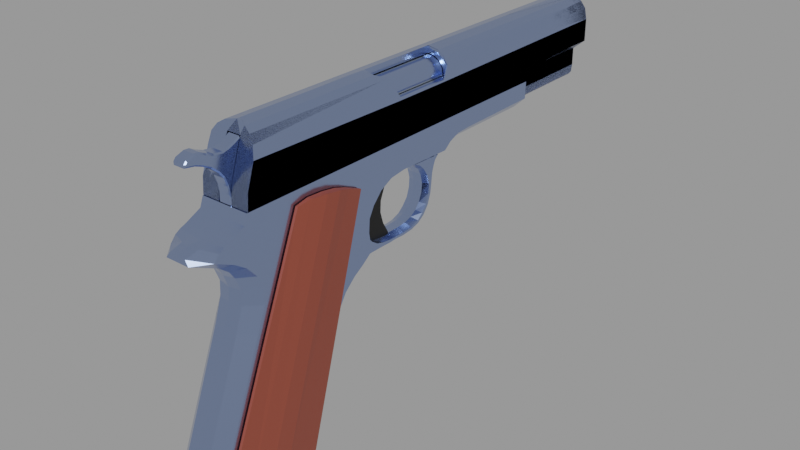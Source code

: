# Source: colt_1911.blend  (saved by Blender 3.1.7; exported with 4.5.12 LTS)
import bpy
from mathutils import Matrix  # noqa: F401  (used for matrix-valued properties, if any)

bpy.ops.wm.read_factory_settings(use_empty=True)
scene = bpy.context.scene
scene.name = 'Scene.001'

# ---- materials (node trees are filled in below, after node groups)
mat_material = bpy.data.materials.new('Material')
mat_material.alpha_threshold = 0.0
mat_material.line_color = (0.0, 0.0, 0.0, 1.0)
mat_material_001 = bpy.data.materials.new('Material.001')
mat_material_002 = bpy.data.materials.new('Material.002')
mat_material_003 = bpy.data.materials.new('Material.003')
mat_material_003.alpha_threshold = 0.0
mat_material_003.line_color = (0.0, 0.0, 0.0, 1.0)

# ---- node groups
ng_auto_smooth = bpy.data.node_groups.new('Auto Smooth', 'GeometryNodeTree')
_s = ng_auto_smooth.interface.new_socket(name='Geometry', in_out='OUTPUT', socket_type='NodeSocketGeometry')
_s = ng_auto_smooth.interface.new_socket(name='Geometry', in_out='INPUT', socket_type='NodeSocketGeometry')
_s = ng_auto_smooth.interface.new_socket(name='Angle', in_out='INPUT', socket_type='NodeSocketFloat')
_s.subtype = 'ANGLE'
_s.min_value = 0.0
_s.max_value = 3.142
ng_auto_smooth.is_modifier = True
_N = ng_auto_smooth.nodes; _L = ng_auto_smooth.links
n0 = _N.new('NodeGroupOutput'); n0.name = 'Group Output'; n0.location = (480, -100)
n1 = _N.new('NodeGroupInput'); n1.name = 'Group Input'; n1.location = (-420, -300)
n2 = _N.new('NodeGroupInput'); n2.name = 'Group Input.001'; n2.location = (-60, -100)
n3 = _N.new('GeometryNodeSetShadeSmooth'); n3.name = 'Set Shade Smooth'; n3.location = (120, -100)
n3.domain = 'EDGE'
n4 = _N.new('GeometryNodeSetShadeSmooth'); n4.name = 'Set Shade Smooth.001'; n4.location = (300, -100)
n5 = _N.new('GeometryNodeInputMeshEdgeAngle'); n5.name = 'Edge Angle'; n5.location = (-420, -220)
n6 = _N.new('GeometryNodeInputEdgeSmooth'); n6.name = 'Is Edge Smooth'; n6.location = (-60, -160)
n7 = _N.new('GeometryNodeInputShadeSmooth'); n7.name = 'Is Face Smooth'; n7.location = (-240, -340)
n8 = _N.new('FunctionNodeBooleanMath'); n8.name = 'Boolean Math'; n8.location = (-60, -220)
n9 = _N.new('FunctionNodeCompare'); n9.name = 'Compare'; n9.location = (-240, -180)
n9.operation = 'LESS_EQUAL'
_L.new(n5.outputs[0], n9.inputs[0])
_L.new(n4.outputs[0], n0.inputs[0])
_L.new(n1.outputs[1], n9.inputs[1])
_L.new(n9.outputs[0], n8.inputs[0])
_L.new(n7.outputs[0], n8.inputs[1])
_L.new(n2.outputs[0], n3.inputs[0])
_L.new(n6.outputs[0], n3.inputs[1])
_L.new(n3.outputs[0], n4.inputs[0])
_L.new(n8.outputs[0], n3.inputs[2])
n0.is_active_output = True

# ---- material node trees
mat_material.use_nodes = True; mat_material.node_tree.nodes.clear()
_N = mat_material.node_tree.nodes; _L = mat_material.node_tree.links
n0 = _N.new('ShaderNodeOutputMaterial'); n0.name = 'Material Output'; n0.location = (300, 300)
n1 = _N.new('ShaderNodeBsdfPrincipled'); n1.name = 'Principled BSDF'; n1.location = (10, 300)
n1.distribution = 'GGX'
n1.subsurface_method = 'RANDOM_WALK_SKIN'
n1.inputs[0].default_value = (0.3611, 0.4683, 0.7613, 1.0)
n1.inputs[1].default_value = 1.0
n1.inputs[2].default_value = 0.2
n1.inputs[3].default_value = 1.45
n1.inputs[27].default_value = (0.0, 0.0, 0.0, 1.0)
n1.inputs[28].default_value = 1.0
_L.new(n1.outputs[0], n0.inputs[0])
n0.is_active_output = True
mat_material_001.use_nodes = True; mat_material_001.node_tree.nodes.clear()
_N = mat_material_001.node_tree.nodes; _L = mat_material_001.node_tree.links
n0 = _N.new('ShaderNodeBsdfPrincipled'); n0.name = 'Principled BSDF'; n0.location = (10, 300)
n0.distribution = 'GGX'
n0.subsurface_method = 'RANDOM_WALK_SKIN'
n0.inputs[0].default_value = (0.2462, 0.04989, 0.02892, 1.0)
n0.inputs[3].default_value = 1.45
n0.inputs[27].default_value = (0.0, 0.0, 0.0, 1.0)
n0.inputs[28].default_value = 1.0
n1 = _N.new('ShaderNodeOutputMaterial'); n1.name = 'Material Output'; n1.location = (300, 300)
_L.new(n0.outputs[0], n1.inputs[0])
n1.is_active_output = True
mat_material_002.use_nodes = True; mat_material_002.node_tree.nodes.clear()
_N = mat_material_002.node_tree.nodes; _L = mat_material_002.node_tree.links
n0 = _N.new('ShaderNodeBsdfPrincipled'); n0.name = 'Principled BSDF'; n0.location = (10, 300)
n0.distribution = 'GGX'
n0.subsurface_method = 'RANDOM_WALK_SKIN'
n0.inputs[0].default_value = (0.0, 0.0, 0.0, 1.0)
n0.inputs[2].default_value = 0.3
n0.inputs[3].default_value = 1.45
n0.inputs[27].default_value = (0.0, 0.0, 0.0, 1.0)
n0.inputs[28].default_value = 1.0
n1 = _N.new('ShaderNodeOutputMaterial'); n1.name = 'Material Output'; n1.location = (300, 300)
_L.new(n0.outputs[0], n1.inputs[0])
n1.is_active_output = True
mat_material_003.use_nodes = True; mat_material_003.node_tree.nodes.clear()
_N = mat_material_003.node_tree.nodes; _L = mat_material_003.node_tree.links
n0 = _N.new('ShaderNodeOutputMaterial'); n0.name = 'Material Output'; n0.location = (300, 300)
n1 = _N.new('ShaderNodeBsdfPrincipled'); n1.name = 'Principled BSDF'; n1.location = (10, 300)
n1.distribution = 'GGX'
n1.subsurface_method = 'RANDOM_WALK_SKIN'
n1.inputs[0].default_value = (0.7385, 0.7613, 0.7162, 1.0)
n1.inputs[1].default_value = 1.0
n1.inputs[2].default_value = 0.2
n1.inputs[3].default_value = 1.45
n1.inputs[27].default_value = (0.0, 0.0, 0.0, 1.0)
n1.inputs[28].default_value = 1.0
_L.new(n1.outputs[0], n0.inputs[0])
n0.is_active_output = True

# ---- meshes
me_cube_005 = bpy.data.meshes.new('Cube.005')
me_cube_005.from_pydata([(0.2169, -0.1993, 0.6016), (0.2169, -0.1284, 0.6583), (0.2169, -0.0327, 0.6973), (0.2169, 0.1043, 0.7073), (0.2169, -2.331, 0.856), (0.2169, 0.9209, 0.7186), (0.2169, 0.9245, 0.8746), (0.2169, -0.7062, 0.6133), (0.2169, -0.8598, 0.5932), (0.2169, -0.9815, 0.5317), (0.2169, -1.067, 0.439), (0.2169, -1.117, 0.3464), (0.2169, -1.125, 0.2264), (0.2169, -1.107, 0.1241), (0.2169, -1.124, 0.04367), (0.2169, -1.205, -0.01705), (0.2169, -1.298, -0.07471), (0.2169, -1.4, -0.1681), (0.2169, -1.483, -0.2998), (0.2169, -1.838, -1.461), (0.2169, -2.787, -1.337), (0.2169, -2.672, -1.278), (0.2169, -2.227, 0.1051), (0.2169, -2.231, 0.2396), (0.2169, -2.276, 0.3569), (0.2169, -2.365, 0.4569), (0.2169, -2.465, 0.5259), (0.2169, -2.639, 0.6086), (0.0, -2.575, 0.6894), (0.2169, -2.434, 0.7397), (0.2169, -2.362, 0.7742), (0.2169, -2.127, 0.1051), (0.2169, -2.141, 0.2534), (0.2169, -2.196, 0.3844), (0.2169, -2.303, 0.5155), (0.2169, -2.417, 0.5948), (0.2169, -2.481, 0.6197), (0.2169, -2.399, 0.6776), (0.2169, -2.31, 0.719), (0.2169, -2.217, 0.788), (0.2169, 0.8392, 0.819), (0.2169, 0.8323, 0.7638), (0.2169, 0.1081, 0.7673), (0.2169, -0.04715, 0.7638), (0.2169, -0.161, 0.7155), (0.2169, -0.2162, 0.6603), (0.2169, -0.7128, 0.6776), (0.2169, -0.8784, 0.6603), (0.2169, -1.016, 0.5914), (0.2169, -1.123, 0.4844), (0.2169, -1.185, 0.3775), (0.2169, -1.196, 0.2327), (0.2169, -1.185, 0.1326), (0.2169, -1.207, 0.08903), (0.2169, -1.258, 0.06022), (0.2169, -1.347, 0.01883), (0.2169, -1.472, -0.09451), (0.2169, -1.555, -0.2668), (0.2169, -1.892, -1.395), (0.2169, -2.491, 0.6666), (0.0, -0.1115, 0.5238), (0.0, -0.04078, 0.5582), (0.0, 0.04504, 0.5762), (0.0, 0.1129, 0.5802), (0.0, 0.9133, 0.5862), (0.0, -0.6897, 0.5424), (0.0, -0.8427, 0.5341), (0.0, -0.9542, 0.4792), (0.0, -1.007, 0.406), (0.0, -1.039, 0.3312), (0.0, -1.047, 0.2314), (0.0, -1.019, 0.1282), (0.0, -1.041, 0.03011), (0.0, -1.121, -0.07672), (0.0, -1.249, -0.1545), (0.0, -1.308, -0.2477), (0.0, -1.355, -0.3641), (0.0, -1.679, -1.414), (-6.412e-18, -2.874, -1.307), (0.0, -2.415, -0.08658), (0.0, -2.36, 0.1132), (0.0, -2.354, 0.231), (0.0, -2.392, 0.3374), (0.0, -2.432, 0.4035), (0.0, -2.512, 0.4638), (0.0, -2.763, 0.6426), (0.0, -2.678, 0.6785), (0.2169, -2.307, -0.09911), (0.2169, -2.214, -0.1164), (0.0, -2.331, 0.856), (0.0, 0.9209, 0.7186), (0.0, 0.9245, 0.8746), (0.0, -1.838, -1.461), (0.0, -2.787, -1.337), (0.0, -2.434, 0.7397), (0.0, -2.362, 0.7742), (0.1084, -0.1339, 0.5441), (0.1084, 0.9206, 0.6171), (0.1084, 0.1107, 0.6126), (0.1084, 0.0318, 0.6057), (0.1084, -0.05759, 0.5813), (0.1084, -1.367, -0.3492), (0.1084, -1.696, -1.455), (0.1084, -1.314, -0.2251), (0.1084, -1.247, -0.1319), (0.103, -1.118, -0.05747), (0.1055, -1.081, 0.02906), (0.1084, -1.038, 0.1282), (0.1084, -1.063, 0.2322), (0.1084, -1.051, 0.3312), (0.1084, -1.021, 0.4093), (0.1084, -0.9596, 0.4866), (0.1084, -0.8478, 0.5464), (0.1084, -0.6903, 0.5579), (0.1084, -2.875, -1.307), (-2.523e-18, -2.766, 0.5979), (0.1084, -2.766, 0.5979), (0.1084, -2.514, 0.4815), (0.1084, -2.43, 0.4162), (0.1084, -2.38, 0.3471), (0.1084, -2.336, 0.2353), (0.1084, -2.342, 0.1091), (0.1084, -2.409, -0.09285), (0.2169, -0.4945, 0.6084), (0.2169, -0.5054, 0.6704), (0.0, -0.4482, 0.5346), (0.1084, -0.458, 0.5521), (0.2169, 0.09843, 0.8699), (0.2169, 0.06396, 0.8111), (0.0, 0.1498, 0.8702), (0.2169, -0.05999, 0.869), (0.2169, -0.08473, 0.8096), (0.0, -0.01406, 0.8692), (0.2169, -0.1978, 0.8682), (0.2169, -0.214, 0.8083), (0.0, -0.138, 0.8685), (0.2169, -0.3331, 0.8674), (0.2169, -0.3411, 0.807), (0.0, -0.2255, 0.868), (0.2169, -0.5898, 0.8659), (0.2169, -0.582, 0.8046), (0.0, -0.5042, 0.8664), (0.2169, -0.8521, 0.8644), (0.2169, -0.8282, 0.8021), (0.0, -0.7341, 0.8651), (0.2169, -1.137, 0.8628), (0.2169, -1.095, 0.7994), (0.0, -0.9319, 0.864), (0.2169, -1.429, 0.8611), (0.2169, -1.37, 0.7966), (0.0, -1.122, 0.8629), (0.2169, -2.02, 0.8578), (0.2169, -1.924, 0.7909), (0.0, -1.948, 0.8582), (0.2169, -1.725, 0.8595), (0.2169, -1.647, 0.7937), (0.0, -1.535, 0.8605), (0.2169, -1.577, 0.8603), (0.2169, -1.508, 0.7952), (0.0, -1.328, 0.8617), (0.2169, -2.176, 0.8569), (0.2169, -2.07, 0.7894), (0.0, -2.14, 0.8571), (0.2169, -2.498, 0.7086), (0.0, -2.5, 0.709), (0.2169, -2.593, 0.6629), (0.2169, -2.546, 0.6906), (0.1084, -2.331, 0.856), (0.1251, -2.362, 0.7742), (0.1171, -2.434, 0.7397), (0.1098, -2.499, 0.7088), (0.09983, -2.561, 0.69), (0.08375, -2.646, 0.6724), (0.07791, -2.763, 0.6426)], [(71, 72), (72, 73)], [(19, 58, 21, 20), (41, 5, 6, 40), (127, 128, 40, 6), (56, 31, 88, 57), (20, 21, 88, 87), (22, 31, 32, 23), (23, 32, 33, 24), (24, 33, 34, 25), (25, 34, 35, 26), (26, 35, 36, 27), (29, 37, 38, 30), (30, 38, 39, 4), (42, 3, 5, 41), (43, 2, 3, 42), (44, 1, 2, 43), (45, 0, 1, 44), (47, 8, 7, 46), (9, 8, 47, 48), (10, 9, 48, 49), (124, 123, 0, 45), (11, 10, 49, 50), (12, 11, 50, 51), (13, 12, 51, 52), (14, 13, 52, 53), (15, 14, 53, 54), (16, 15, 54, 55), (17, 16, 55, 56), (18, 17, 56, 57), (19, 18, 57, 58), (97, 5, 3, 98), (98, 99, 62, 63), (99, 100, 61, 62), (96, 100, 1, 0), (102, 77, 76, 101), (101, 76, 75, 103), (103, 75, 74, 104), (104, 74, 73, 105), (107, 71, 70, 108), (108, 70, 69, 109), (109, 69, 68, 110), (110, 68, 67, 111), (111, 67, 66, 112), (112, 66, 65, 113), (126, 125, 60, 96), (116, 27, 173), (117, 84, 83, 118), (118, 83, 82, 119), (119, 82, 81, 120), (120, 81, 80, 121), (121, 80, 79, 122), (87, 88, 31, 22), (57, 88, 21, 58), (114, 20, 87, 122), (168, 167, 89, 95), (127, 6, 91, 129), (6, 5, 90, 91), (19, 20, 93, 92), (169, 168, 95, 94), (123, 126, 96, 0), (8, 112, 113, 7), (9, 111, 112, 8), (10, 110, 111, 9), (11, 109, 110, 10), (12, 108, 109, 11), (13, 107, 108, 12), (14, 106, 107, 13), (15, 105, 106, 14), (16, 104, 105, 15), (17, 103, 104, 16), (18, 101, 103, 17), (19, 102, 101, 18), (60, 61, 100, 96), (2, 1, 100, 99), (3, 2, 99, 98), (64, 97, 98, 63), (64, 90, 5, 97), (102, 19, 92, 77), (78, 114, 122, 79), (22, 121, 122, 87), (23, 120, 121, 22), (24, 119, 120, 23), (25, 118, 119, 24), (26, 117, 118, 25), (27, 116, 117, 26), (78, 93, 20, 114), (7, 113, 126, 123), (113, 65, 125, 126), (46, 7, 123, 124), (55, 32, 31, 56), (54, 33, 32, 55), (35, 37, 59, 36), (38, 37, 35, 34), (39, 38, 34, 33), (39, 33, 54, 53), (130, 127, 129, 132), (130, 131, 128, 127), (133, 134, 131, 130), (133, 130, 132, 135), (136, 133, 135, 138), (136, 137, 134, 133), (139, 140, 137, 136), (139, 136, 138, 141), (142, 139, 141, 144), (142, 143, 140, 139), (145, 146, 143, 142), (145, 142, 144, 147), (148, 145, 147, 150), (148, 149, 146, 145), (157, 158, 149, 148), (157, 148, 150, 159), (40, 128, 42, 41), (128, 131, 43, 42), (131, 134, 44, 43), (134, 137, 45, 44), (137, 140, 124, 45), (140, 143, 46, 124), (143, 146, 47, 46), (146, 149, 48, 47), (4, 160, 162, 89, 167), (160, 151, 153, 162), (160, 161, 152, 151), (151, 154, 156, 153), (151, 152, 155, 154), (155, 152, 51, 50), (158, 155, 50, 49), (154, 157, 159, 156), (154, 155, 158, 157), (149, 158, 49, 48), (4, 39, 161, 160), (161, 39, 53, 52), (152, 161, 52, 51), (37, 29, 163, 59), (27, 36, 59, 165), (59, 163, 166, 165), (169, 170, 163, 29), (171, 166, 163, 170), (172, 165, 166, 171), (172, 173, 27, 165), (86, 85, 173, 172), (86, 172, 171, 28), (28, 171, 170, 164), (94, 164, 170, 169), (29, 30, 168, 169), (30, 4, 167, 168), (115, 116, 173, 85), (116, 115, 84, 117)])
_uv = me_cube_005.uv_layers.new(name='UVMap')
_uv.uv.foreach_set('vector', [0.0, 0.0, 0.0, 0.0, 0.0, 0.0, 0.0, 0.0, 0.0, 0.0, 0.0, 0.0, 0.0, 0.0, 0.0, 0.0, 0.0, 0.0, 0.0, 0.0, 0.0, 0.0, 0.0, 0.0, 0.0, 0.0, 0.0, 0.0, 0.0, 0.0, 0.0, 0.0, 0.0, 0.0, 0.0, 0.0, 0.0, 0.0, 0.0, 0.0, 0.0, 0.0, 0.0, 0.0, 0.0, 0.0, 0.0, 0.0, 0.0, 0.0, 0.0, 0.0, 0.0, 0.0, 0.0, 0.0, 0.0, 0.0, 0.0, 0.0, 0.0, 0.0, 0.0, 0.0, 0.0, 0.0, 0.0, 0.0, 0.0, 0.0, 0.0, 0.0, 0.0, 0.0, 0.0, 0.0, 0.0, 0.0, 0.0, 0.0, 0.0, 0.0, 0.0, 0.0, 0.0, 0.0, 0.0, 0.0, 0.0, 0.0, 0.0, 0.0, 0.0, 0.0, 0.0, 0.0, 0.0, 0.0, 0.0, 0.0, 0.0, 0.0, 0.0, 0.0, 0.0, 0.0, 0.0, 0.0, 0.0, 0.0, 0.0, 0.0, 0.0, 0.0, 0.0, 0.0, 0.0, 0.0, 0.0, 0.0, 0.0, 0.0, 0.0, 0.0, 0.0, 0.0, 0.0, 0.0, 0.0, 0.0, 0.0, 0.0, 0.0, 0.0, 0.0, 0.0, 0.0, 0.0, 0.0, 0.0, 0.0, 0.0, 0.0, 0.0, 0.0, 0.0, 0.0, 0.0, 0.0, 0.0, 0.0, 0.0, 0.0, 0.0, 0.0, 0.0, 0.0, 0.0, 0.0, 0.0, 0.0, 0.0, 0.0, 0.0, 0.0, 0.0, 0.0, 0.0, 0.0, 0.0, 0.0, 0.0, 0.0, 0.0, 0.0, 0.0, 0.0, 0.0, 0.0, 0.0, 0.0, 0.0, 0.0, 0.0, 0.0, 0.0, 0.0, 0.0, 0.0, 0.0, 0.0, 0.0, 0.0, 0.0, 0.0, 0.0, 0.0, 0.0, 0.0, 0.0, 0.0, 0.0, 0.0, 0.0, 0.0, 0.0, 0.0, 0.0, 0.0, 0.0, 0.0, 0.0, 0.0, 0.0, 0.0, 0.0, 0.0, 0.0, 0.0, 0.0, 0.0, 0.0, 0.0, 0.0, 0.0, 0.0, 0.0, 0.0, 0.0, 0.0, 0.0, 0.0, 0.0, 0.0, 0.0, 0.0, 0.0, 0.0, 0.0, 0.0, 0.0, 0.0, 0.0, 0.0, 0.0, 0.0, 0.0, 0.0, 0.0, 0.0, 0.0, 0.0, 0.0, 0.0, 0.0, 0.0, 0.0, 0.0, 0.0, 0.0, 0.0, 0.0, 0.0, 0.0, 0.0, 0.0, 0.0, 0.0, 0.0, 0.0, 0.0, 0.0, 0.0, 0.0, 0.0, 0.0, 0.0, 0.0, 0.0, 0.0, 0.0, 0.0, 0.0, 0.0, 0.0, 0.0, 0.0, 0.0, 0.0, 0.0, 0.0, 0.0, 0.0, 0.0, 0.0, 0.0, 0.0, 0.0, 0.0, 0.0, 0.0, 0.0, 0.0, 0.0, 0.0, 0.0, 0.0, 0.0, 0.0, 0.0, 0.0, 0.0, 0.0, 0.0, 0.0, 0.0, 0.0, 0.0, 0.0, 0.0, 0.0, 0.0, 0.0, 0.0, 0.0, 0.0, 0.0, 0.0, 0.0, 0.0, 0.0, 0.0, 0.0, 0.0, 0.0, 0.0, 0.0, 0.0, 0.0, 0.0, 0.0, 0.0, 0.0, 0.0, 0.0, 0.0, 0.0, 0.0, 0.0, 0.0, 0.0, 0.0, 0.0, 0.0, 0.0, 0.0, 0.0, 0.0, 0.0, 0.0, 0.0, 0.0, 0.0, 0.0, 0.0, 0.0, 0.0, 0.0, 0.0, 0.0, 0.0, 0.0, 0.0, 0.0, 0.0, 0.0, 0.0, 0.0, 0.0, 0.0, 0.0, 0.0, 0.0, 0.0, 0.0, 0.0, 0.0, 0.0, 0.0, 0.0, 0.0, 0.0, 0.0, 0.0, 0.0, 0.0, 0.0, 0.0, 0.0, 0.0, 0.0, 0.0, 0.0, 0.0, 0.0, 0.0, 0.0, 0.0, 0.0, 0.0, 0.0, 0.0, 0.0, 0.0, 0.0, 0.0, 0.0, 0.0, 0.0, 0.0, 0.0, 0.0, 0.0, 0.0, 0.0, 0.0, 0.0, 0.0, 0.0, 0.0, 0.0, 0.0, 0.0, 0.0, 0.0, 0.0, 0.0, 0.0, 0.0, 0.0, 0.0, 0.0, 0.0, 0.0, 0.0, 0.0, 0.0, 0.0, 0.0, 0.0, 0.0, 0.0, 0.0, 0.0, 0.0, 0.0, 0.0, 0.0, 0.0, 0.0, 0.0, 0.0, 0.0, 0.0, 0.0, 0.0, 0.0, 0.0, 0.0, 0.0, 0.0, 0.0, 0.0, 0.0, 0.0, 0.0, 0.0, 0.0, 0.0, 0.0, 0.0, 0.0, 0.0, 0.0, 0.0, 0.0, 0.0, 0.0, 0.0, 0.0, 0.0, 0.0, 0.0, 0.0, 0.0, 0.0, 0.0, 0.0, 0.0, 0.0, 0.0, 0.0, 0.0, 0.0, 0.0, 0.0, 0.0, 0.0, 0.0, 0.0, 0.0, 0.0, 0.0, 0.0, 0.0, 0.0, 0.0, 0.0, 0.0, 0.0, 0.0, 0.0, 0.0, 0.0, 0.0, 0.0, 0.0, 0.0, 0.0, 0.0, 0.0, 0.0, 0.0, 0.0, 0.0, 0.0, 0.0, 0.0, 0.0, 0.0, 0.0, 0.0, 0.0, 0.0, 0.0, 0.0, 0.0, 0.0, 0.0, 0.0, 0.0, 0.0, 0.0, 0.0, 0.0, 0.0, 0.0, 0.0, 0.0, 0.0, 0.0, 0.0, 0.0, 0.0, 0.0, 0.0, 0.0, 0.0, 0.0, 0.0, 0.0, 0.0, 0.0, 0.0, 0.0, 0.0, 0.0, 0.0, 0.0, 0.0, 0.0, 0.0, 0.0, 0.0, 0.0, 0.0, 0.0, 0.0, 0.0, 0.0, 0.0, 0.0, 0.0, 0.0, 0.0, 0.0, 0.0, 0.0, 0.0, 0.0, 0.0, 0.0, 0.0, 0.0, 0.0, 0.0, 0.0, 0.0, 0.0, 0.0, 0.0, 0.0, 0.0, 0.0, 0.0, 0.0, 0.0, 0.0, 0.0, 0.0, 0.0, 0.0, 0.0, 0.0, 0.0, 0.0, 0.0, 0.0, 0.0, 0.0, 0.0, 0.0, 0.0, 0.0, 0.0, 0.0, 0.0, 0.0, 0.0, 0.0, 0.0, 0.0, 0.0, 0.0, 0.0, 0.0, 0.0, 0.0, 0.0, 0.0, 0.0, 0.0, 0.0, 0.0, 0.0, 0.0, 0.0, 0.0, 0.0, 0.0, 0.0, 0.0, 0.0, 0.0, 0.0, 0.0, 0.0, 0.0, 0.0, 0.0, 0.0, 0.0, 0.0, 0.0, 0.0, 0.0, 0.0, 0.0, 0.0, 0.0, 0.0, 0.0, 0.0, 0.0, 0.0, 0.0, 0.0, 0.0, 0.0, 0.0, 0.0, 0.0, 0.0, 0.0, 0.0, 0.0, 0.0, 0.0, 0.0, 0.0, 0.0, 0.0, 0.0, 0.0, 0.0, 0.0, 0.0, 0.0, 0.0, 0.0, 0.0, 0.0, 0.0, 0.0, 0.0, 0.0, 0.0, 0.0, 0.0, 0.0, 0.0, 0.0, 0.0, 0.0, 0.0, 0.0, 0.0, 0.0, 0.0, 0.0, 0.0, 0.0, 0.0, 0.0, 0.0, 0.0, 0.0, 0.0, 0.0, 0.0, 0.0, 0.0, 0.0, 0.0, 0.0, 0.0, 0.0, 0.0, 0.0, 0.0, 0.0, 0.0, 0.0, 0.0, 0.0, 0.0, 0.0, 0.0, 0.0, 0.0, 0.0, 0.0, 0.0, 0.0, 0.0, 0.0, 0.0, 0.0, 0.0, 0.0, 0.0, 0.0, 0.0, 0.0, 0.0, 0.0, 0.0, 0.0, 0.0, 0.0, 0.0, 0.0, 0.0, 0.0, 0.0, 0.0, 0.0, 0.0, 0.0, 0.0, 0.0, 0.0, 0.0, 0.0, 0.0, 0.0, 0.0, 0.0, 0.0, 0.0, 0.0, 0.0, 0.0, 0.0, 0.0, 0.0, 0.0, 0.0, 0.0, 0.0, 0.0, 0.0, 0.0, 0.0, 0.0, 0.0, 0.0, 0.0, 0.0, 0.0, 0.0, 0.0, 0.0, 0.0, 0.0, 0.0, 0.0, 0.0, 0.0, 0.0, 0.0, 0.0, 0.0, 0.0, 0.0, 0.0, 0.0, 0.0, 0.0, 0.0, 0.0, 0.0, 0.0, 0.0, 0.0, 0.0, 0.0, 0.0, 0.0, 0.0, 0.0, 0.0, 0.0, 0.0, 0.0, 0.0, 0.0, 0.0, 0.0, 0.0, 0.0, 0.0, 0.0, 0.0, 0.0, 0.0, 0.0, 0.0, 0.0, 0.0, 0.0, 0.0, 0.0, 0.0, 0.0, 0.0, 0.0, 0.0, 0.0, 0.0, 0.0, 0.0, 0.0, 0.0, 0.0, 0.0, 0.0, 0.0, 0.0, 0.0, 0.0, 0.0, 0.0, 0.0, 0.0, 0.0, 0.0, 0.0, 0.0, 0.0, 0.0, 0.0, 0.0, 0.0, 0.0, 0.0, 0.0, 0.0, 0.0, 0.0, 0.0, 0.0, 0.0, 0.0, 0.0, 0.0, 0.0, 0.0, 0.0, 0.0, 0.0, 0.0, 0.0, 0.0, 0.0, 0.0, 0.0, 0.0, 0.0, 0.0, 0.0, 0.0, 0.0, 0.0, 0.0, 0.0, 0.0, 0.0, 0.0, 0.0, 0.0, 0.0, 0.0, 0.0, 0.0, 0.0, 0.0, 0.0, 0.0, 0.0, 0.0, 0.0, 0.0, 0.0, 0.0, 0.0, 0.0, 0.0, 0.0, 0.0, 0.0, 0.0, 0.0, 0.0, 0.0, 0.0, 0.0, 0.0, 0.0, 0.0, 0.0, 0.0, 0.0, 0.0, 0.0, 0.0, 0.0, 0.0, 0.0, 0.0, 0.0, 0.0, 0.0, 0.0, 0.0, 0.0, 0.0, 0.0, 0.0, 0.0, 0.0, 0.0, 0.0, 0.0, 0.0, 0.0, 0.0, 0.0, 0.0, 0.0, 0.0, 0.0, 0.0, 0.0, 0.0, 0.0, 0.0, 0.0, 0.0, 0.0, 0.0, 0.0, 0.0, 0.0, 0.0, 0.0, 0.0, 0.0, 0.0, 0.0, 0.0, 0.0, 0.0, 0.0, 0.0, 0.0, 0.0, 0.0, 0.0, 0.0, 0.0, 0.0, 0.0, 0.0, 0.0, 0.0, 0.0, 0.0, 0.0, 0.0, 0.0, 0.0, 0.0, 0.0, 0.0, 0.0, 0.0, 0.0, 0.0, 0.0, 0.0, 0.0, 0.0, 0.0, 0.0, 0.0, 0.0, 0.0, 0.0, 0.0, 0.0, 0.0, 0.0, 0.0, 0.0, 0.0, 0.0, 0.0, 0.0, 0.0, 0.0, 0.0, 0.0, 0.0, 0.0, 0.0, 0.0, 0.0, 0.0, 0.0, 0.0, 0.0, 0.0, 0.0, 0.0, 0.0, 0.0, 0.0, 0.0, 0.0, 0.0, 0.0, 0.0, 0.0, 0.0, 0.0, 0.0, 0.0, 0.0, 0.0, 0.0, 0.0, 0.0, 0.0, 0.0, 0.0, 0.0, 0.0, 0.0, 0.0, 0.0, 0.0, 0.0, 0.0, 0.0, 0.0, 0.0, 0.0, 0.0, 0.0, 0.0, 0.0, 0.0, 0.0, 0.0, 0.0, 0.0, 0.0, 0.0, 0.0, 0.0, 0.0, 0.0, 0.0, 0.0, 0.0, 0.0, 0.0, 0.0, 0.0, 0.0, 0.0, 0.0, 0.0, 0.0, 0.0, 0.0, 0.0, 0.0, 0.0, 0.0, 0.0, 0.0, 0.0, 0.0, 0.0, 0.0, 0.0, 0.0, 0.0, 0.0, 0.0, 0.0, 0.0, 0.0, 0.0, 0.0, 0.0])
me_cube_005.materials.append(mat_material)
me_cube_005.use_remesh_fix_poles = True
me_cube_005.use_remesh_preserve_attributes = False
me_cube_005.update()
me_cube_007 = bpy.data.meshes.new('Cube.007')
me_cube_007.from_pydata([(0.103, -0.4344, 0.5263), (0.103, -0.3708, 0.4936), (0.103, -0.3251, 0.4479), (0.103, -0.2807, 0.3799), (0.103, -0.2572, 0.294), (0.103, -0.2627, 0.2094), (0.103, -0.2904, 0.1263), (0.103, -0.3403, 0.06529), (0.103, -0.3972, 0.01678), (0.103, -0.4803, -0.01371), (0.103, -0.5829, -0.02203), (0.103, -0.6744, -0.02203), (0.103, -0.7534, -0.01926), (0.103, -0.8282, -0.01094), (0.103, -0.8989, 0.007079), (0.103, -0.9609, 0.04683), (0.1084, -1.038, 0.1282), (0.103, -0.1437, 0.5167), (0.103, -0.1781, 0.4845), (0.103, -0.1964, 0.445), (0.103, -0.2157, 0.3805), (0.103, -0.2253, 0.2929), (0.103, -0.2368, 0.2043), (0.103, -0.2696, 0.1119), (0.103, -0.3235, 0.04071), (0.103, -0.3899, -0.007417), (0.103, -0.4775, -0.03533), (0.103, -0.5901, -0.04496), (0.103, -0.6767, -0.04111), (0.103, -0.7547, -0.04496), (0.103, -0.8317, -0.04303), (0.103, -0.9039, -0.04399), (0.103, -0.9703, -0.04399), (0.103, -1.118, -0.05747), (0.06343, -0.1244, 0.51), (0.06343, -0.1541, 0.4768), (0.06343, -0.1762, 0.4363), (0.06343, -0.1964, 0.3786), (0.06343, -0.206, 0.2919), (0.06343, -0.2176, 0.2015), (0.06343, -0.2551, 0.1023), (0.06343, -0.3158, 0.02435), (0.06343, -0.388, -0.02378), (0.06343, -0.4794, -0.05266), (0.06343, -0.5968, -0.06132), (0.06343, -0.6796, -0.0594), (0.06343, -0.7557, -0.06132), (0.06343, -0.8336, -0.06421), (0.06343, -0.9068, -0.06132), (0.06343, -0.9732, -0.06613), (0.0539, -1.119, -0.06664), (0.0338, -1.025, 0.1282), (0.04389, -0.9567, 0.05577), (0.04389, -0.8968, 0.02003), (0.04389, -0.8267, 0.009354), (0.04389, -0.7511, 0.004712), (0.04389, -0.6754, 0.005177), (0.04389, -0.5835, 0.006569), (0.04389, -0.4916, 0.01353), (0.04389, -0.4173, 0.03813), (0.04389, -0.3569, 0.07759), (0.04389, -0.3133, 0.1333), (0.04389, -0.2808, 0.2117), (0.04389, -0.2739, 0.293), (0.04389, -0.2952, 0.3765), (0.04389, -0.3351, 0.4411), (0.04389, -0.3783, 0.4814), (0.04389, -0.4386, 0.5135), (0.0, -1.019, 0.1282), (0.0, -0.9567, 0.05577), (0.0, -0.8968, 0.02003), (0.0, -0.8267, 0.009354), (0.0, -0.7511, 0.004712), (0.0, -0.6754, 0.005177), (0.0, -0.5835, 0.006569), (0.0, -0.4916, 0.01353), (0.0, -0.4173, 0.03813), (0.0, -0.3569, 0.07759), (0.0, -0.3133, 0.1333), (0.0, -0.2808, 0.2117), (0.0, -0.2739, 0.293), (0.0, -0.2952, 0.3765), (0.0, -0.3351, 0.4411), (0.0, -0.3783, 0.4814), (0.0, -0.4386, 0.5135), (0.0, -0.1244, 0.51), (0.0, -0.1541, 0.4768), (0.0, -0.1762, 0.4363), (0.0, -0.1964, 0.3786), (0.0, -0.206, 0.2919), (0.0, -0.2176, 0.2015), (0.0, -0.2551, 0.1023), (0.0, -0.3158, 0.02435), (0.0, -0.388, -0.02378), (0.0, -0.4794, -0.05266), (0.0, -0.5968, -0.06132), (0.0, -0.6796, -0.0594), (0.0, -0.7557, -0.06132), (0.0, -0.8336, -0.06421), (0.0, -0.9068, -0.06132), (0.0, -0.9732, -0.06613), (0.0, -1.121, -0.07672)], [], [(16, 33, 32, 15), (15, 32, 31, 14), (14, 31, 30, 13), (13, 30, 29, 12), (12, 29, 28, 11), (11, 28, 27, 10), (10, 27, 26, 9), (9, 26, 25, 8), (8, 25, 24, 7), (7, 24, 23, 6), (6, 23, 22, 5), (5, 22, 21, 4), (4, 21, 20, 3), (3, 20, 19, 2), (2, 19, 18, 1), (1, 18, 17, 0), (33, 50, 49, 32), (32, 49, 48, 31), (31, 48, 47, 30), (30, 47, 46, 29), (29, 46, 45, 28), (28, 45, 44, 27), (27, 44, 43, 26), (26, 43, 42, 25), (25, 42, 41, 24), (24, 41, 40, 23), (23, 40, 39, 22), (22, 39, 38, 21), (21, 38, 37, 20), (20, 37, 36, 19), (19, 36, 35, 18), (35, 34, 17, 18), (67, 66, 1, 0), (1, 66, 65, 2), (2, 65, 64, 3), (3, 64, 63, 4), (4, 63, 62, 5), (5, 62, 61, 6), (6, 61, 60, 7), (7, 60, 59, 8), (8, 59, 58, 9), (9, 58, 57, 10), (10, 57, 56, 11), (11, 56, 55, 12), (12, 55, 54, 13), (13, 54, 53, 14), (14, 53, 52, 15), (51, 16, 15, 52), (53, 70, 69, 52), (67, 84, 83, 66), (54, 71, 70, 53), (61, 78, 77, 60), (55, 72, 71, 54), (60, 77, 76, 59), (62, 79, 78, 61), (56, 73, 72, 55), (63, 80, 79, 62), (57, 74, 73, 56), (64, 81, 80, 63), (58, 75, 74, 57), (65, 82, 81, 64), (59, 76, 75, 58), (52, 69, 68, 51), (66, 83, 82, 65), (49, 100, 99, 48), (42, 93, 92, 41), (35, 86, 85, 34), (50, 101, 100, 49), (43, 94, 93, 42), (36, 87, 86, 35), (44, 95, 94, 43), (37, 88, 87, 36), (45, 96, 95, 44), (38, 89, 88, 37), (46, 97, 96, 45), (39, 90, 89, 38), (47, 98, 97, 46), (40, 91, 90, 39), (48, 99, 98, 47), (41, 92, 91, 40)])
_uv = me_cube_007.uv_layers.new(name='UVMap')
_uv.uv.foreach_set('vector', [0.0, 0.0, 0.0, 0.0, 0.0, 0.0, 0.0, 0.0, 0.0, 0.0, 0.0, 0.0, 0.0, 0.0, 0.0, 0.0, 0.0, 0.0, 0.0, 0.0, 0.0, 0.0, 0.0, 0.0, 0.0, 0.0, 0.0, 0.0, 0.0, 0.0, 0.0, 0.0, 0.0, 0.0, 0.0, 0.0, 0.0, 0.0, 0.0, 0.0, 0.0, 0.0, 0.0, 0.0, 0.0, 0.0, 0.0, 0.0, 0.0, 0.0, 0.0, 0.0, 0.0, 0.0, 0.0, 0.0, 0.0, 0.0, 0.0, 0.0, 0.0, 0.0, 0.0, 0.0, 0.0, 0.0, 0.0, 0.0, 0.0, 0.0, 0.0, 0.0, 0.0, 0.0, 0.0, 0.0, 0.0, 0.0, 0.0, 0.0, 0.0, 0.0, 0.0, 0.0, 0.0, 0.0, 0.0, 0.0, 0.0, 0.0, 0.0, 0.0, 0.0, 0.0, 0.0, 0.0, 0.0, 0.0, 0.0, 0.0, 0.0, 0.0, 0.0, 0.0, 0.0, 0.0, 0.0, 0.0, 0.0, 0.0, 0.0, 0.0, 0.0, 0.0, 0.0, 0.0, 0.0, 0.0, 0.0, 0.0, 0.0, 0.0, 0.0, 0.0, 0.0, 0.0, 0.0, 0.0, 0.0, 0.0, 0.0, 0.0, 0.0, 0.0, 0.0, 0.0, 0.0, 0.0, 0.0, 0.0, 0.0, 0.0, 0.0, 0.0, 0.0, 0.0, 0.0, 0.0, 0.0, 0.0, 0.0, 0.0, 0.0, 0.0, 0.0, 0.0, 0.0, 0.0, 0.0, 0.0, 0.0, 0.0, 0.0, 0.0, 0.0, 0.0, 0.0, 0.0, 0.0, 0.0, 0.0, 0.0, 0.0, 0.0, 0.0, 0.0, 0.0, 0.0, 0.0, 0.0, 0.0, 0.0, 0.0, 0.0, 0.0, 0.0, 0.0, 0.0, 0.0, 0.0, 0.0, 0.0, 0.0, 0.0, 0.0, 0.0, 0.0, 0.0, 0.0, 0.0, 0.0, 0.0, 0.0, 0.0, 0.0, 0.0, 0.0, 0.0, 0.0, 0.0, 0.0, 0.0, 0.0, 0.0, 0.0, 0.0, 0.0, 0.0, 0.0, 0.0, 0.0, 0.0, 0.0, 0.0, 0.0, 0.0, 0.0, 0.0, 0.0, 0.0, 0.0, 0.0, 0.0, 0.0, 0.0, 0.0, 0.0, 0.0, 0.0, 0.0, 0.0, 0.0, 0.0, 0.0, 0.0, 0.0, 0.0, 0.0, 0.0, 0.0, 0.0, 0.0, 0.0, 0.0, 0.0, 0.0, 0.0, 0.0, 0.0, 0.0, 0.0, 0.0, 0.0, 0.0, 0.0, 0.0, 0.0, 0.0, 0.0, 0.0, 0.0, 0.0, 0.0, 0.0, 0.0, 0.0, 0.0, 0.0, 0.0, 0.0, 0.0, 0.0, 0.0, 0.0, 0.0, 0.0, 0.0, 0.0, 0.0, 0.0, 0.0, 0.0, 0.0, 0.0, 0.0, 0.0, 0.0, 0.0, 0.0, 0.0, 0.0, 0.0, 0.0, 0.0, 0.0, 0.0, 0.0, 0.0, 0.0, 0.0, 0.0, 0.0, 0.0, 0.0, 0.0, 0.0, 0.0, 0.0, 0.0, 0.0, 0.0, 0.0, 0.0, 0.0, 0.0, 0.0, 0.0, 0.0, 0.0, 0.0, 0.0, 0.0, 0.0, 0.0, 0.0, 0.0, 0.0, 0.0, 0.0, 0.0, 0.0, 0.0, 0.0, 0.0, 0.0, 0.0, 0.0, 0.0, 0.0, 0.0, 0.0, 0.0, 0.0, 0.0, 0.0, 0.0, 0.0, 0.0, 0.0, 0.0, 0.0, 0.0, 0.0, 0.0, 0.0, 0.0, 0.0, 0.0, 0.0, 0.0, 0.0, 0.0, 0.0, 0.0, 0.0, 0.0, 0.0, 0.0, 0.0, 0.0, 0.0, 0.0, 0.0, 0.0, 0.0, 0.0, 0.0, 0.0, 0.0, 0.0, 0.0, 0.0, 0.0, 0.0, 0.0, 0.0, 0.0, 0.0, 0.0, 0.0, 0.0, 0.0, 0.0, 0.0, 0.0, 0.0, 0.0, 0.0, 0.0, 0.0, 0.0, 0.0, 0.0, 0.0, 0.0, 0.0, 0.0, 0.0, 0.0, 0.0, 0.0, 0.0, 0.0, 0.0, 0.0, 0.0, 0.0, 0.0, 0.0, 0.0, 0.0, 0.0, 0.0, 0.0, 0.0, 0.0, 0.0, 0.0, 0.0, 0.0, 0.0, 0.0, 0.0, 0.0, 0.0, 0.0, 0.0, 0.0, 0.0, 0.0, 0.0, 0.0, 0.0, 0.0, 0.0, 0.0, 0.0, 0.0, 0.0, 0.0, 0.0, 0.0, 0.0, 0.0, 0.0, 0.0, 0.0, 0.0, 0.0, 0.0, 0.0, 0.0, 0.0, 0.0, 0.0, 0.0, 0.0, 0.0, 0.0, 0.0, 0.0, 0.0, 0.0, 0.0, 0.0, 0.0, 0.0, 0.0, 0.0, 0.0, 0.0, 0.0, 0.0, 0.0, 0.0, 0.0, 0.0, 0.0, 0.0, 0.0, 0.0, 0.0, 0.0, 0.0, 0.0, 0.0, 0.0, 0.0, 0.0, 0.0, 0.0, 0.0, 0.0, 0.0, 0.0, 0.0, 0.0, 0.0, 0.0, 0.0, 0.0, 0.0, 0.0, 0.0, 0.0, 0.0, 0.0, 0.0, 0.0, 0.0, 0.0, 0.0, 0.0, 0.0, 0.0, 0.0, 0.0, 0.0, 0.0, 0.0, 0.0, 0.0, 0.0, 0.0, 0.0, 0.0, 0.0, 0.0, 0.0, 0.0, 0.0, 0.0, 0.0, 0.0, 0.0, 0.0, 0.0, 0.0, 0.0, 0.0, 0.0, 0.0, 0.0, 0.0, 0.0, 0.0, 0.0, 0.0, 0.0, 0.0, 0.0, 0.0, 0.0, 0.0, 0.0, 0.0, 0.0, 0.0, 0.0, 0.0, 0.0, 0.0, 0.0, 0.0, 0.0, 0.0, 0.0, 0.0, 0.0, 0.0, 0.0, 0.0, 0.0, 0.0, 0.0, 0.0, 0.0, 0.0, 0.0, 0.0, 0.0, 0.0, 0.0, 0.0, 0.0, 0.0, 0.0, 0.0, 0.0, 0.0, 0.0, 0.0, 0.0, 0.0, 0.0, 0.0, 0.0, 0.0, 0.0, 0.0, 0.0, 0.0, 0.0, 0.0, 0.0, 0.0, 0.0, 0.0, 0.0, 0.0, 0.0, 0.0, 0.0, 0.0, 0.0, 0.0, 0.0, 0.0, 0.0, 0.0])
me_cube_007.materials.append(mat_material)
me_cube_007.use_remesh_fix_poles = True
me_cube_007.use_remesh_preserve_attributes = False
me_cube_007.update()
me_cube_008 = bpy.data.meshes.new('Cube.008')
me_cube_008.from_pydata([(1.0, -1.799, -1.542), (1.0, -1.851, 0.6632), (1.0, -1.2, 0.5646), (1.0, -1.344, 0.6245), (1.0, -1.459, 0.6604), (1.0, -2.635, -1.29), (1.0, -1.588, 0.6796), (1.0, -1.732, 0.6868), (1.0, -2.489, -1.449), (1.0, -2.144, -1.496), (1.0, -2.316, -1.473), (1.0, -1.972, -1.519), (1.06, -2.144, -1.496), (1.06, -2.316, -1.473), (1.041, -1.972, -1.519), (1.023, -1.2, 0.5646), (1.023, -1.799, -1.542), (1.023, -2.635, -1.29), (1.041, -2.489, -1.449), (1.041, -1.344, 0.6245), (1.041, -1.732, 0.6868), (1.06, -1.588, 0.6796), (1.06, -1.459, 0.6604), (1.023, -1.851, 0.6632)], [], [(8, 5, 1, 7), (10, 8, 7, 6), (9, 10, 6, 4), (3, 11, 9, 4), (2, 0, 11, 3), (18, 20, 23, 17), (13, 21, 20, 18), (12, 22, 21, 13), (19, 22, 12, 14), (15, 19, 14, 16), (10, 9, 12, 13), (3, 4, 22, 19), (8, 10, 13, 18), (1, 5, 17, 23), (9, 11, 14, 12), (7, 1, 23, 20), (2, 3, 19, 15), (11, 0, 16, 14), (0, 2, 15, 16), (4, 6, 21, 22), (6, 7, 20, 21), (5, 8, 18, 17)])
_uv = me_cube_008.uv_layers.new(name='UVMap')
_uv.uv.foreach_set('vector', [0.0, 0.0, 0.0, 0.0, 0.0, 0.0, 0.0, 0.0, 0.0, 0.0, 0.0, 0.0, 0.0, 0.0, 0.0, 0.0, 0.0, 0.0, 0.0, 0.0, 0.0, 0.0, 0.0, 0.0, 0.0, 0.0, 0.0, 0.0, 0.0, 0.0, 0.0, 0.0, 0.0, 0.0, 0.0, 0.0, 0.0, 0.0, 0.0, 0.0, 0.0, 0.0, 0.0, 0.0, 0.0, 0.0, 0.0, 0.0, 0.0, 0.0, 0.0, 0.0, 0.0, 0.0, 0.0, 0.0, 0.0, 0.0, 0.0, 0.0, 0.0, 0.0, 0.0, 0.0, 0.0, 0.0, 0.0, 0.0, 0.0, 0.0, 0.0, 0.0, 0.0, 0.0, 0.0, 0.0, 0.0, 0.0, 0.0, 0.0, 0.0, 0.0, 0.0, 0.0, 0.0, 0.0, 0.0, 0.0, 0.0, 0.0, 0.0, 0.0, 0.0, 0.0, 0.0, 0.0, 0.0, 0.0, 0.0, 0.0, 0.0, 0.0, 0.0, 0.0, 0.0, 0.0, 0.0, 0.0, 0.0, 0.0, 0.0, 0.0, 0.0, 0.0, 0.0, 0.0, 0.0, 0.0, 0.0, 0.0, 0.0, 0.0, 0.0, 0.0, 0.0, 0.0, 0.0, 0.0, 0.0, 0.0, 0.0, 0.0, 0.0, 0.0, 0.0, 0.0, 0.0, 0.0, 0.0, 0.0, 0.0, 0.0, 0.0, 0.0, 0.0, 0.0, 0.0, 0.0, 0.0, 0.0, 0.0, 0.0, 0.0, 0.0, 0.0, 0.0, 0.0, 0.0, 0.0, 0.0, 0.0, 0.0, 0.0, 0.0, 0.0, 0.0, 0.0, 0.0, 0.0, 0.0, 0.0, 0.0, 0.0, 0.0, 0.0, 0.0])
me_cube_008.materials.append(mat_material_001)
me_cube_008.use_remesh_fix_poles = True
me_cube_008.use_remesh_preserve_attributes = False
me_cube_008.update()
me_vert = bpy.data.meshes.new('Vert')
me_vert.from_pydata([(2.536e-16, 1.895, 1.124), (2.536e-16, -2.203, 1.119), (2.536e-16, -2.27, 0.9122), (2.536e-16, -2.28, 0.7733), (2.536e-16, 1.009, 0.7877), (2.536e-16, 1.097, 0.8451), (2.536e-16, 1.196, 0.8907), (2.536e-16, 1.306, 0.9098), (2.536e-16, 1.411, 0.9146), (2.536e-16, 1.636, 0.9194), (2.536e-16, 1.895, 0.9203), (-0.22, 1.895, 1.329), (-0.22, -2.123, 1.336), (-0.1111, 1.198, 0.7877), (-0.1111, 1.237, 0.8084), (-0.1111, 1.291, 0.8157), (-0.1111, 1.376, 0.8284), (-0.1111, 1.507, 0.8296), (-0.1111, 1.895, 0.8284), (-0.1111, 1.895, 0.6735), (-0.22, 1.895, 0.5504), (-0.22, 0.9623, 0.546), (2.536e-16, 0.9674, 0.7875), (-0.1111, 0.9648, 0.6668), (-0.22, -2.16, 1.245), (-0.22, -2.28, 0.7733), (-0.1188, 1.895, 0.6055), (-0.1626, 1.895, 0.5618), (-0.1352, 1.895, 0.5804), (-0.1627, 0.9632, 0.5565), (-0.1188, 0.964, 0.6), (-0.1352, 0.9636, 0.575), (-0.127, 1.895, 1.312), (-0.02028, 1.895, 1.22), (-0.06542, 1.895, 1.277), (-0.02133, -2.181, 1.22), (-0.1262, -2.146, 1.316), (-0.06549, -2.163, 1.278), (-0.1111, 0.9674, 0.7875), (-0.1111, 1.701, 0.829), (-0.22, 1.696, 0.5494), (-0.1111, 1.697, 0.672), (-0.1626, 1.696, 0.5606), (-0.1352, 1.696, 0.5793), (-0.1188, 1.696, 0.6043), (-0.22, 1.511, 0.5486), (-0.1352, 1.512, 0.5782), (-0.1188, 1.512, 0.6032), (-0.1111, 1.512, 0.6707), (-0.1627, 1.511, 0.5596), (-0.22, 1.383, 0.548), (-0.1352, 1.384, 0.5774), (-0.1188, 1.384, 0.6025), (-0.1111, 1.384, 0.6698), (-0.1627, 1.384, 0.5589), (-0.22, 1.295, 0.5476), (-0.1352, 1.295, 0.5769), (-0.1188, 1.296, 0.6019), (-0.1111, 1.296, 0.6691), (-0.1627, 1.295, 0.5584), (-0.22, 1.243, 0.5473), (-0.1352, 1.244, 0.5766), (-0.1188, 1.244, 0.6016), (-0.1111, 1.245, 0.6688), (-0.1627, 1.244, 0.5581), (-0.22, 1.192, 0.5471), (-0.1352, 1.193, 0.5763), (-0.1188, 1.193, 0.6013), (-0.1111, 1.194, 0.6684), (-0.1627, 1.192, 0.5578), (-0.1574, -2.27, 0.9122), (-0.1574, -2.28, 0.7733), (-0.1574, -2.16, 1.245), (-0.07171, -2.28, 0.7733), (-0.07171, -2.27, 0.9122), (-0.07171, -2.203, 1.137), (-0.22, -2.036, 1.231), (-0.22, -2.104, 0.9122), (-0.22, -2.113, 0.7733), (-0.1574, -2.104, 0.9122), (-0.1574, -2.036, 1.231), (-0.1574, -2.113, 0.7733), (-0.22, 1.895, 0.9599), (-0.22, 1.895, 1.265), (-0.1575, 1.895, 1.254), (-0.1108, 1.895, 1.225), (-0.07693, 1.895, 1.175), (-0.06876, 1.895, 1.118), (-0.0781, 1.895, 1.062), (-0.112, 1.895, 1.008), (-0.1563, 1.895, 0.9763), (-0.1882, 1.895, 0.9681), (-0.22, -0.03575, 0.9599), (-0.22, -0.03575, 1.265), (-0.1575, -0.03575, 1.254), (-0.1108, -0.03575, 1.225), (-0.07693, -0.03575, 1.175), (-0.06876, -0.03575, 1.118), (-0.0781, -0.03575, 1.062), (-0.112, -0.03575, 1.008), (-0.1563, -0.03575, 0.9763), (-0.1882, -0.03575, 0.9681), (-0.4401, 1.895, 1.124), (-0.4401, -2.203, 1.119), (-0.4401, -2.27, 0.9122), (-0.4401, -2.28, 0.7733), (-0.4401, 1.009, 0.7877), (-0.4401, 1.097, 0.8451), (-0.4401, 1.196, 0.8907), (-0.4401, 1.306, 0.9098), (-0.4401, 1.411, 0.9146), (-0.4401, 1.636, 0.9194), (-0.4401, 1.895, 0.9203), (-0.329, 1.198, 0.7877), (-0.329, 1.237, 0.8084), (-0.329, 1.291, 0.8157), (-0.329, 1.376, 0.8284), (-0.329, 1.507, 0.8296), (-0.329, 1.895, 0.8284), (-0.329, 1.895, 0.6735), (-0.4401, 0.9674, 0.7875), (-0.329, 0.9648, 0.6668), (-0.3213, 1.895, 0.6055), (-0.2775, 1.895, 0.5618), (-0.3049, 1.895, 0.5804), (-0.2774, 0.9632, 0.5565), (-0.3213, 0.964, 0.6), (-0.3049, 0.9636, 0.575), (-0.3131, 1.895, 1.312), (-0.4198, 1.895, 1.22), (-0.3747, 1.895, 1.277), (-0.4188, -2.181, 1.22), (-0.3139, -2.146, 1.316), (-0.3746, -2.163, 1.278), (-0.329, 0.9674, 0.7875), (-0.329, 1.701, 0.829), (-0.329, 1.697, 0.672), (-0.2775, 1.696, 0.5606), (-0.3049, 1.696, 0.5793), (-0.3213, 1.696, 0.6043), (-0.3049, 1.512, 0.5782), (-0.3213, 1.512, 0.6032), (-0.329, 1.512, 0.6707), (-0.2774, 1.511, 0.5596), (-0.3049, 1.384, 0.5774), (-0.3213, 1.384, 0.6025), (-0.329, 1.384, 0.6698), (-0.2774, 1.384, 0.5589), (-0.3049, 1.295, 0.5769), (-0.3213, 1.296, 0.6019), (-0.329, 1.296, 0.6691), (-0.2774, 1.295, 0.5584), (-0.3049, 1.244, 0.5766), (-0.3213, 1.244, 0.6016), (-0.329, 1.245, 0.6688), (-0.2774, 1.244, 0.5581), (-0.3049, 1.193, 0.5763), (-0.3213, 1.193, 0.6013), (-0.329, 1.194, 0.6684), (-0.2774, 1.192, 0.5578), (-0.2827, -2.27, 0.9122), (-0.2827, -2.28, 0.7733), (-0.2827, -2.16, 1.245), (-0.3684, -2.28, 0.7733), (-0.3684, -2.27, 0.9122), (-0.3684, -2.203, 1.137), (-0.2827, -2.104, 0.9122), (-0.2827, -2.036, 1.231), (-0.2827, -2.113, 0.7733), (-0.2826, 1.895, 1.254), (-0.3293, 1.895, 1.225), (-0.3632, 1.895, 1.175), (-0.3713, 1.895, 1.118), (-0.362, 1.895, 1.062), (-0.3281, 1.895, 1.008), (-0.2838, 1.895, 0.9763), (-0.2519, 1.895, 0.9681), (-0.2826, -0.03575, 1.254), (-0.3293, -0.03575, 1.225), (-0.3632, -0.03575, 1.175), (-0.3713, -0.03575, 1.118), (-0.362, -0.03575, 1.062), (-0.3281, -0.03575, 1.008), (-0.2838, -0.03575, 0.9763), (-0.2519, -0.03575, 0.9681), (-0.22, -0.114, 1.27), (-0.22, -0.8662, 1.271), (-0.1551, -0.114, 1.259), (-0.1551, -0.8662, 1.26), (-0.1071, -0.114, 1.23), (-0.1065, -0.7828, 1.231), (-0.07183, -0.114, 1.177), (-0.07079, -0.758, 1.177), (-0.06152, -0.114, 1.118), (-0.06047, -0.7275, 1.118), (-0.01725, -0.1777, 1.121), (0.0, -0.186, 1.103), (-0.005053, -0.1866, 1.116), (-0.22, -0.114, 1.314), (-0.22, -0.09449, 1.333), (-0.22, -0.1083, 1.327), (-0.03532, -0.1218, 1.208), (-0.0208, -0.1051, 1.22), (-0.02505, -0.1182, 1.216), (-0.07825, -0.1182, 1.263), (-0.06545, -0.1004, 1.278), (-0.0692, -0.1137, 1.273), (-0.1355, -0.1131, 1.297), (-0.1266, -0.09325, 1.314), (-0.1292, -0.1072, 1.309), (-0.01778, -0.7155, 1.12), (0.0, -0.7218, 1.102), (-0.005208, -0.7152, 1.115), (-0.22, -0.8871, 1.334), (-0.22, -0.8662, 1.315), (-0.22, -0.8723, 1.328), (-0.07857, -0.7767, 1.263), (-0.06547, -0.7948, 1.278), (-0.06931, -0.7808, 1.274), (-0.1356, -0.8683, 1.297), (-0.1264, -0.8902, 1.315), (-0.1291, -0.8751, 1.309), (-0.02097, -0.7843, 1.22), (-0.03607, -0.7617, 1.207), (-0.02539, -0.769, 1.216), (-0.4401, -0.9402, 1.12), (-0.4191, -0.9254, 1.22), (-0.3746, -0.9128, 1.278), (-0.3137, -0.9008, 1.315), (-0.3135, -0.08439, 1.314), (-0.4401, -0.1122, 1.121), (-0.4193, -0.1018, 1.22), (-0.3746, -0.09289, 1.278)], [], [(210, 195, 193, 194), (210, 194, 192, 223), (5, 4, 13, 14), (68, 23, 30, 67), (71, 70, 79, 81), (72, 24, 76, 80), (37, 75, 1, 35), (42, 27, 28, 43), (43, 28, 26, 44), (69, 29, 21, 65), (204, 189, 191, 201), (207, 187, 189, 204), (219, 188, 186, 214), (38, 13, 4, 22), (6, 5, 14, 15), (7, 6, 15, 16), (8, 7, 16, 17), (9, 8, 17, 39), (10, 9, 39, 18), (27, 42, 40, 20), (46, 43, 44, 47), (49, 42, 43, 46), (19, 41, 44, 26), (54, 49, 46, 51), (51, 46, 47, 52), (42, 49, 45, 40), (41, 48, 47, 44), (56, 51, 52, 57), (59, 54, 51, 56), (49, 54, 50, 45), (48, 53, 52, 47), (64, 59, 56, 61), (61, 56, 57, 62), (54, 59, 55, 50), (53, 58, 57, 52), (66, 61, 62, 67), (69, 64, 61, 66), (59, 64, 60, 55), (58, 63, 62, 57), (29, 69, 66, 31), (31, 66, 67, 30), (64, 69, 65, 60), (63, 68, 67, 62), (13, 38, 23, 68), (14, 13, 68, 63), (15, 14, 63, 58), (16, 15, 58, 53), (17, 16, 53, 48), (39, 17, 48, 41), (18, 39, 41, 19), (32, 84, 83, 11), (74, 75, 72, 70), (73, 74, 70, 71), (12, 24, 72, 36), (3, 2, 74, 73), (2, 1, 75, 74), (36, 72, 75, 37), (81, 79, 77, 78), (79, 80, 76, 77), (70, 72, 80, 79), (25, 71, 81, 78), (90, 91, 101, 100), (34, 85, 84, 32), (33, 86, 85, 34), (0, 87, 86, 33), (91, 27, 20, 82), (0, 10, 88, 87), (10, 18, 89, 88), (18, 19, 26, 28, 90, 89), (90, 28, 27, 91), (93, 94, 95, 96, 97, 98, 99, 100, 101, 92), (88, 89, 99, 98), (85, 86, 96, 95), (89, 90, 100, 99), (86, 87, 97, 96), (83, 84, 94, 93), (91, 82, 92, 101), (87, 88, 98, 97), (84, 85, 95, 94), (201, 191, 193, 195), (223, 192, 190, 216), (216, 190, 188, 219), (103, 225, 230, 102, 112, 111, 110, 109, 108, 107, 106, 120, 105, 104), (226, 131, 133, 227), (107, 114, 113, 106), (158, 157, 126, 121), (161, 168, 166, 160), (162, 167, 76, 24), (133, 131, 103, 165), (137, 138, 124, 123), (138, 139, 122, 124), (159, 65, 21, 125), (225, 103, 131, 226), (227, 133, 132, 228), (134, 120, 106, 113), (108, 115, 114, 107), (109, 116, 115, 108), (110, 117, 116, 109), (111, 135, 117, 110), (112, 118, 135, 111), (123, 20, 40, 137), (140, 141, 139, 138), (143, 140, 138, 137), (119, 122, 139, 136), (147, 144, 140, 143), (144, 145, 141, 140), (137, 40, 45, 143), (136, 139, 141, 142), (148, 149, 145, 144), (151, 148, 144, 147), (143, 45, 50, 147), (142, 141, 145, 146), (155, 152, 148, 151), (152, 153, 149, 148), (147, 50, 55, 151), (146, 145, 149, 150), (156, 157, 153, 152), (159, 156, 152, 155), (151, 55, 60, 155), (150, 149, 153, 154), (125, 127, 156, 159), (127, 126, 157, 156), (155, 60, 65, 159), (154, 153, 157, 158), (113, 158, 121, 134), (114, 154, 158, 113), (115, 150, 154, 114), (116, 146, 150, 115), (117, 142, 146, 116), (135, 136, 142, 117), (118, 119, 136, 135), (128, 11, 83, 169), (164, 160, 162, 165), (163, 161, 160, 164), (12, 132, 162, 24), (105, 163, 164, 104), (104, 164, 165, 103), (132, 133, 165, 162), (168, 78, 77, 166), (166, 77, 76, 167), (160, 166, 167, 162), (25, 78, 168, 161), (175, 183, 184, 176), (130, 128, 169, 170), (129, 130, 170, 171), (102, 129, 171, 172), (176, 82, 20, 123), (102, 172, 173, 112), (112, 173, 174, 118), (118, 174, 175, 124, 122, 119), (175, 176, 123, 124), (93, 92, 184, 183, 182, 181, 180, 179, 178, 177), (173, 181, 182, 174), (170, 178, 179, 171), (174, 182, 183, 175), (171, 179, 180, 172), (83, 93, 177, 169), (176, 184, 92, 82), (172, 180, 181, 173), (169, 177, 178, 170), (32, 11, 199, 208), (198, 185, 187, 207), (220, 213, 12, 36), (35, 222, 217, 37), (37, 217, 220, 36), (202, 33, 34, 205), (211, 222, 35, 1), (205, 34, 32, 208), (1, 2, 3, 22, 4, 5, 6, 7, 8, 9, 10, 0, 196, 211), (186, 185, 198, 214), (198, 207, 209, 200), (200, 209, 208, 199), (205, 208, 209, 206), (206, 209, 207, 204), (202, 205, 206, 203), (203, 206, 204, 201), (201, 195, 197, 203), (203, 197, 196, 202), (195, 210, 212, 197), (197, 212, 211, 196), (223, 216, 218, 224), (224, 218, 217, 222), (216, 219, 221, 218), (218, 221, 220, 217), (213, 220, 221, 215), (215, 221, 219, 214), (222, 211, 212, 224), (224, 212, 210, 223), (0, 33, 202, 196), (198, 200, 215, 214), (200, 199, 213, 215), (232, 227, 228, 229), (230, 225, 226, 231), (231, 226, 227, 232), (129, 231, 232, 130), (102, 230, 231, 129), (130, 232, 229, 128), (132, 12, 213, 228), (199, 229, 228, 213), (128, 229, 199, 11)])
me_vert.materials.append(mat_material)
me_vert.use_remesh_fix_poles = True
me_vert.use_remesh_preserve_attributes = False
me_vert.update()
me_cube_009 = bpy.data.meshes.new('Cube.009')
me_cube_009.from_pydata([(0.0505, -0.1594, -0.2676), (0.0505, -0.1594, 0.2676), (0.0, -0.1594, -0.2676), (0.0, -0.1594, 0.2676), (0.0505, 0.1677, -0.1476), (0.0505, 0.1835, 0.1558), (0.0505, 0.1369, -0.04423), (0.0505, 0.1421, 0.05691), (0.0505, -0.1594, -0.1517), (0.0505, -0.1594, 0.1517), (0.0505, -0.1594, -0.05058), (0.0505, -0.1594, 0.05058), (0.0, -0.1594, -0.1517), (0.0, -0.1594, 0.1517), (0.0, -0.1594, -0.05058), (0.0, -0.1594, 0.05058), (8.631e-19, 0.1835, 0.1558), (8.631e-19, 0.1677, -0.1476), (1.34e-18, 0.1421, 0.05691), (1.34e-18, 0.1369, -0.04423), (0.0505, 0.2133, -0.2673), (0.0505, 0.2245, -0.2465), (0.0505, 0.2233, -0.2645), (0.0505, 0.2273, -0.2569), (0.0505, 0.2492, 0.2485), (0.0505, 0.2399, 0.2679), (0.0505, 0.253, 0.2582), (0.0505, 0.2496, 0.2653), (2.055e-19, 0.2245, -0.2465), (0.0, 0.2133, -0.2673), (0.0, 0.2273, -0.2569), (0.0, 0.2233, -0.2645), (6.422e-20, 0.2399, 0.2679), (-1.076e-15, 0.2492, 0.2485), (-1.794e-16, 0.2496, 0.2653), (-5.382e-16, 0.253, 0.2582)], [], [(0, 8, 12, 2), (16, 33, 24, 5), (28, 17, 4, 21), (5, 24, 26, 27, 25, 1, 9), (9, 1, 3, 13), (25, 32, 3, 1), (9, 13, 15, 11), (11, 15, 14, 10), (10, 14, 12, 8), (5, 9, 11, 7), (7, 11, 10, 6), (6, 10, 8, 4), (16, 5, 7, 18), (18, 7, 6, 19), (19, 6, 4, 17), (20, 22, 23, 21, 4, 8, 0), (32, 25, 27, 34), (34, 27, 26, 35), (35, 26, 24, 33), (20, 29, 31, 22), (22, 31, 30, 23), (23, 30, 28, 21), (29, 20, 0, 2)])
_uv = me_cube_009.uv_layers.new(name='UVMap')
_uv.uv.foreach_set('vector', [0.375, 0.75, 0.4291, 0.75, 0.4291, 0.875, 0.375, 0.875, 0.5709, 0.375, 0.6156, 0.375, 0.6156, 0.5, 0.5709, 0.5, 0.3844, 0.375, 0.4291, 0.375, 0.4291, 0.5, 0.3844, 0.5, 0.5709, 0.5, 0.6156, 0.5, 0.6203, 0.5015, 0.6237, 0.5056, 0.625, 0.5112, 0.625, 0.75, 0.5709, 0.75, 0.5709, 0.75, 0.625, 0.75, 0.625, 0.875, 0.5709, 0.875, 0.625, 0.5112, 0.75, 0.5112, 0.75, 0.75, 0.625, 0.75, 0.5709, 0.75, 0.5709, 0.875, 0.5236, 0.875, 0.5236, 0.75, 0.5236, 0.75, 0.5236, 0.875, 0.4764, 0.875, 0.4764, 0.75, 0.4764, 0.75, 0.4764, 0.875, 0.4291, 0.875, 0.4291, 0.75, 0.5709, 0.5, 0.5709, 0.75, 0.5236, 0.75, 0.5236, 0.5, 0.5236, 0.5, 0.5236, 0.75, 0.4764, 0.75, 0.4764, 0.5, 0.4764, 0.5, 0.4764, 0.75, 0.4291, 0.75, 0.4291, 0.5, 0.5709, 0.375, 0.5709, 0.5, 0.5236, 0.5, 0.5236, 0.375, 0.5236, 0.375, 0.5236, 0.5, 0.4764, 0.5, 0.4764, 0.375, 0.4764, 0.375, 0.4764, 0.5, 0.4291, 0.5, 0.4291, 0.375, 0.375, 0.5118, 0.3763, 0.5059, 0.3797, 0.5016, 0.3844, 0.5, 0.4291, 0.5, 0.4291, 0.75, 0.375, 0.75, 0.75, 0.5112, 0.625, 0.5112, 0.625, 0.5065, 0.75, 0.5065, 0.625, 0.375, 0.625, 0.5, 0.6195, 0.5, 0.6195, 0.375, 0.6195, 0.375, 0.6195, 0.5, 0.6156, 0.5, 0.6156, 0.375, 0.375, 0.5118, 0.25, 0.5118, 0.25, 0.5067, 0.375, 0.5067, 0.375, 0.5067, 0.25, 0.5067, 0.25, 0.5, 0.375, 0.5, 0.3804, 0.5, 0.3804, 0.375, 0.3844, 0.375, 0.3844, 0.5, 0.25, 0.5118, 0.375, 0.5118, 0.375, 0.75, 0.25, 0.75])
me_cube_009.materials.append(mat_material_002)
me_cube_009.use_remesh_fix_poles = True
me_cube_009.use_remesh_preserve_attributes = False
me_cube_009.update()
me_cylinder = bpy.data.meshes.new('Cylinder')
me_cylinder.from_pydata([(-2.004e-09, 0.1227, -0.152), (-2.004e-09, 0.1227, 2.86), (0.04694, 0.1133, -0.152), (0.04694, 0.1133, 2.86), (0.08674, 0.08674, -0.152), (0.08674, 0.08674, 2.86), (0.1133, 0.04694, -0.152), (0.1133, 0.04694, 2.86), (0.1227, -7.98e-09, -0.152), (0.1227, 1.104e-07, 2.86), (0.1133, -0.04694, -0.152), (0.1133, -0.04694, 2.86), (0.08674, -0.08674, -0.152), (0.08674, -0.08674, 2.86), (0.04694, -0.1133, -0.152), (0.04694, -0.1133, 2.86), (-1.128e-08, -0.1227, -0.152), (-1.128e-08, -0.1227, 2.86), (-0.04694, -0.1133, -0.152), (-0.04694, -0.1133, 2.86), (-0.08674, -0.08674, -0.152), (-0.08674, -0.08674, 2.86), (-0.1133, -0.04694, -0.152), (-0.1133, -0.04694, 2.86), (-0.1227, -1.917e-10, -0.152), (-0.1227, 1.182e-07, 2.86), (-0.1133, 0.04694, -0.152), (-0.1133, 0.04694, 2.86), (-0.08674, 0.08674, -0.152), (-0.08674, 0.08674, 2.86), (-0.04694, 0.1133, -0.152), (-0.04694, 0.1133, 2.86), (0.0, 0.152, -0.152), (0.05816, 0.1404, -0.152), (0.05816, 0.1404, 2.86), (0.0, 0.152, 2.86), (0.1075, 0.1075, -0.152), (0.1075, 0.1075, 2.86), (0.1404, 0.05816, -0.152), (0.1404, 0.05816, 2.86), (0.152, -6.643e-09, -0.152), (0.152, 1.117e-07, 2.86), (0.1404, -0.05816, -0.152), (0.1404, -0.05816, 2.86), (0.1075, -0.1075, -0.152), (0.1075, -0.1075, 2.86), (0.05816, -0.1404, -0.152), (0.05816, -0.1404, 2.86), (-1.329e-08, -0.152, -0.152), (-1.329e-08, -0.152, 2.86), (-0.05816, -0.1404, -0.152), (-0.05816, -0.1404, 2.86), (-0.1075, -0.1075, -0.152), (-0.1075, -0.1075, 2.86), (-0.1404, -0.05816, -0.152), (-0.1404, -0.05816, 2.86), (-0.152, 1.812e-09, -0.152), (-0.152, 1.202e-07, 2.86), (-0.1404, 0.05816, -0.152), (-0.1404, 0.05816, 2.86), (-0.1075, 0.1075, -0.152), (-0.1075, 0.1075, 2.86), (-0.05816, 0.1404, -0.152), (-0.05816, 0.1404, 2.86)], [], [(32, 35, 34, 33), (33, 34, 37, 36), (36, 37, 39, 38), (38, 39, 41, 40), (40, 41, 43, 42), (42, 43, 45, 44), (44, 45, 47, 46), (46, 47, 49, 48), (48, 49, 51, 50), (50, 51, 53, 52), (52, 53, 55, 54), (54, 55, 57, 56), (56, 57, 59, 58), (58, 59, 61, 60), (31, 29, 28, 30), (60, 61, 63, 62), (62, 63, 35, 32), (1, 31, 30, 0), (2, 0, 32, 33), (1, 3, 34, 35), (4, 2, 33, 36), (3, 5, 37, 34), (6, 4, 36, 38), (5, 7, 39, 37), (8, 6, 38, 40), (7, 9, 41, 39), (10, 8, 40, 42), (9, 11, 43, 41), (12, 10, 42, 44), (11, 13, 45, 43), (14, 12, 44, 46), (13, 15, 47, 45), (16, 14, 46, 48), (15, 17, 49, 47), (18, 16, 48, 50), (17, 19, 51, 49), (20, 18, 50, 52), (19, 21, 53, 51), (22, 20, 52, 54), (21, 23, 55, 53), (24, 22, 54, 56), (23, 25, 57, 55), (26, 24, 56, 58), (25, 27, 59, 57), (28, 26, 58, 60), (27, 29, 61, 59), (30, 28, 60, 62), (29, 31, 63, 61), (0, 30, 62, 32), (31, 1, 35, 63), (29, 27, 26, 28), (27, 25, 24, 26), (25, 23, 22, 24), (23, 21, 20, 22), (21, 19, 18, 20), (19, 17, 16, 18), (17, 15, 14, 16), (15, 13, 12, 14), (13, 11, 10, 12), (11, 9, 8, 10), (9, 7, 6, 8), (7, 5, 4, 6), (5, 3, 2, 4), (3, 1, 0, 2)])
me_cylinder.polygons.foreach_set('use_smooth', [True] * 64)
_uv = me_cylinder.uv_layers.new(name='UVMap')
_uv.uv.foreach_set('vector', [1.0, 0.5, 1.0, 1.0, 0.9375, 1.0, 0.9375, 0.5, 0.9375, 0.5, 0.9375, 1.0, 0.875, 1.0, 0.875, 0.5, 0.875, 0.5, 0.875, 1.0, 0.8125, 1.0, 0.8125, 0.5, 0.8125, 0.5, 0.8125, 1.0, 0.75, 1.0, 0.75, 0.5, 0.75, 0.5, 0.75, 1.0, 0.6875, 1.0, 0.6875, 0.5, 0.6875, 0.5, 0.6875, 1.0, 0.625, 1.0, 0.625, 0.5, 0.625, 0.5, 0.625, 1.0, 0.5625, 1.0, 0.5625, 0.5, 0.5625, 0.5, 0.5625, 1.0, 0.5, 1.0, 0.5, 0.5, 0.5, 0.5, 0.5, 1.0, 0.4375, 1.0, 0.4375, 0.5, 0.4375, 0.5, 0.4375, 1.0, 0.375, 1.0, 0.375, 0.5, 0.375, 0.5, 0.375, 1.0, 0.3125, 1.0, 0.3125, 0.5, 0.3125, 0.5, 0.3125, 1.0, 0.25, 1.0, 0.25, 0.5, 0.25, 0.5, 0.25, 1.0, 0.1875, 1.0, 0.1875, 0.5, 0.1875, 0.5, 0.1875, 1.0, 0.125, 1.0, 0.125, 0.5, 0.1759, 0.429, 0.113, 0.387, 0.613, 0.387, 0.6759, 0.429, 0.125, 0.5, 0.125, 1.0, 0.0625, 1.0, 0.0625, 0.5, 0.0625, 0.5, 0.0625, 1.0, 0.0, 1.0, 0.0, 0.5, 0.25, 0.4437, 0.1759, 0.429, 0.6759, 0.429, 0.75, 0.4437, 0.8241, 0.429, 0.75, 0.4437, 0.75, 0.49, 0.8418, 0.4717, 0.25, 0.4437, 0.3241, 0.429, 0.3418, 0.4717, 0.25, 0.49, 0.887, 0.387, 0.8241, 0.429, 0.8418, 0.4717, 0.9197, 0.4197, 0.3241, 0.429, 0.387, 0.387, 0.4197, 0.4197, 0.3418, 0.4717, 0.929, 0.3241, 0.887, 0.387, 0.9197, 0.4197, 0.9717, 0.3418, 0.387, 0.387, 0.429, 0.3241, 0.4717, 0.3418, 0.4197, 0.4197, 0.9437, 0.25, 0.929, 0.3241, 0.9717, 0.3418, 0.99, 0.25, 0.429, 0.3241, 0.4437, 0.25, 0.49, 0.25, 0.4717, 0.3418, 0.929, 0.1759, 0.9437, 0.25, 0.99, 0.25, 0.9717, 0.1582, 0.4437, 0.25, 0.429, 0.1759, 0.4717, 0.1582, 0.49, 0.25, 0.887, 0.113, 0.929, 0.1759, 0.9717, 0.1582, 0.9197, 0.08029, 0.429, 0.1759, 0.387, 0.113, 0.4197, 0.08029, 0.4717, 0.1582, 0.8241, 0.07103, 0.887, 0.113, 0.9197, 0.08029, 0.8418, 0.02827, 0.387, 0.113, 0.3241, 0.07103, 0.3418, 0.02827, 0.4197, 0.08029, 0.75, 0.05629, 0.8241, 0.07103, 0.8418, 0.02827, 0.75, 0.01, 0.3241, 0.07103, 0.25, 0.05629, 0.25, 0.01, 0.3418, 0.02827, 0.6759, 0.07103, 0.75, 0.05629, 0.75, 0.01, 0.6582, 0.02827, 0.25, 0.05629, 0.1759, 0.07103, 0.1582, 0.02827, 0.25, 0.01, 0.613, 0.113, 0.6759, 0.07103, 0.6582, 0.02827, 0.5803, 0.08029, 0.1759, 0.07103, 0.113, 0.113, 0.08029, 0.08029, 0.1582, 0.02827, 0.571, 0.1759, 0.613, 0.113, 0.5803, 0.08029, 0.5283, 0.1582, 0.113, 0.113, 0.07103, 0.1759, 0.02827, 0.1582, 0.08029, 0.08029, 0.5563, 0.25, 0.571, 0.1759, 0.5283, 0.1582, 0.51, 0.25, 0.07103, 0.1759, 0.05629, 0.25, 0.01, 0.25, 0.02827, 0.1582, 0.571, 0.3241, 0.5563, 0.25, 0.51, 0.25, 0.5283, 0.3418, 0.05629, 0.25, 0.07103, 0.3241, 0.02827, 0.3418, 0.01, 0.25, 0.613, 0.387, 0.571, 0.3241, 0.5283, 0.3418, 0.5803, 0.4197, 0.07103, 0.3241, 0.113, 0.387, 0.08029, 0.4197, 0.02827, 0.3418, 0.6759, 0.429, 0.613, 0.387, 0.5803, 0.4197, 0.6582, 0.4717, 0.113, 0.387, 0.1759, 0.429, 0.1582, 0.4717, 0.08029, 0.4197, 0.75, 0.4437, 0.6759, 0.429, 0.6582, 0.4717, 0.75, 0.49, 0.1759, 0.429, 0.25, 0.4437, 0.25, 0.49, 0.1582, 0.4717, 0.113, 0.387, 0.07103, 0.3241, 0.571, 0.3241, 0.613, 0.387, 0.07103, 0.3241, 0.05629, 0.25, 0.5563, 0.25, 0.571, 0.3241, 0.05629, 0.25, 0.07103, 0.1759, 0.571, 0.1759, 0.5563, 0.25, 0.07103, 0.1759, 0.113, 0.113, 0.613, 0.113, 0.571, 0.1759, 0.113, 0.113, 0.1759, 0.07103, 0.6759, 0.07103, 0.613, 0.113, 0.1759, 0.07103, 0.25, 0.05629, 0.75, 0.05629, 0.6759, 0.07103, 0.25, 0.05629, 0.3241, 0.07103, 0.8241, 0.07103, 0.75, 0.05629, 0.3241, 0.07103, 0.387, 0.113, 0.887, 0.113, 0.8241, 0.07103, 0.387, 0.113, 0.429, 0.1759, 0.929, 0.1759, 0.887, 0.113, 0.429, 0.1759, 0.4437, 0.25, 0.9437, 0.25, 0.929, 0.1759, 0.4437, 0.25, 0.429, 0.3241, 0.929, 0.3241, 0.9437, 0.25, 0.429, 0.3241, 0.387, 0.387, 0.887, 0.387, 0.929, 0.3241, 0.387, 0.387, 0.3241, 0.429, 0.8241, 0.429, 0.887, 0.387, 0.3241, 0.429, 0.25, 0.4437, 0.75, 0.4437, 0.8241, 0.429])
me_cylinder.materials.append(mat_material_003)
me_cylinder.use_remesh_fix_poles = True
me_cylinder.use_remesh_preserve_attributes = False
me_cylinder.update()
me_cube_010 = bpy.data.meshes.new('Cube.010')
me_cube_010.from_pydata([(1.0, 0.4215, 0.4456), (1.0, 0.445, -0.5635), (1.0, -4.614, 6.151), (1.0, -3.398, 5.885), (1.0, -2.327, 5.305), (1.0, -1.224, 4.83), (1.0, -0.4905, 4.491), (1.0, 0.178, 4.121), (1.0, 0.6533, 3.799), (1.0, 1.407, 3.56), (1.0, 2.129, 3.789), (1.0, -4.006, 6.018), (-2.873e-05, -4.631, 5.481), (-2.843e-05, -4.629, 6.918), (-2.861e-05, -6.05, 5.715), (-2.861e-05, -5.744, 6.523), (-2.545e-05, -3.654, 5.113), (-2.414e-05, -3.062, 6.447), (-2.182e-05, -2.565, 4.53), (-2.021e-05, -2.089, 6.08), (-1.782e-05, -1.604, 3.719), (-1.675e-05, -0.8432, 5.94), (-1.419e-05, -0.9358, 2.86), (-1.281e-05, -0.04528, 6.123), (-1.037e-05, -0.5049, 1.741), (-9e-06, 0.8611, 6.501), (-6.437e-06, -0.3325, 0.6843), (-5.245e-06, 1.639, 6.913), (1.025e-05, 0.4216, 0.4456), (1.138e-05, 2.393, 6.674), (-1.001e-05, -0.3574, -0.5664), (6.676e-06, 0.2683, -0.5635), (1.079e-05, 1.407, 3.56), (-2.861e-05, -6.066, 6.119), (2.915e-05, 2.954, 6.372), (2.855e-05, 2.129, 3.789), (-2.623e-05, -3.902, 6.876), (-2.712e-05, -4.142, 5.297), (1.0, -5.855, 5.887), (0.8181, -6.05, 5.715), (0.8181, -5.744, 6.523), (1.0, -5.687, 6.344), (0.8181, -4.631, 5.481), (1.0, -4.626, 5.685), (1.0, -4.625, 6.72), (0.8181, -4.629, 6.918), (0.8181, -3.654, 5.113), (1.0, -3.592, 5.301), (0.8181, -3.062, 6.447), (1.0, -3.16, 6.284), (0.8181, -2.565, 4.53), (1.0, -2.506, 4.724), (1.0, -2.145, 5.899), (0.8181, -2.089, 6.08), (0.8182, -1.604, 3.719), (1.0, -1.537, 3.915), (1.0, -0.906, 5.757), (0.8182, -0.8432, 5.94), (0.8182, -0.9358, 2.86), (1.0, -0.8769, 3.076), (1.0, -0.09538, 5.939), (0.8182, -0.04529, 6.123), (0.8182, -0.505, 1.741), (1.0, -0.4414, 1.962), (1.0, 0.8075, 6.314), (0.8182, 0.8611, 6.501), (0.8182, -0.3325, 0.6843), (1.0, -0.1592, 0.2531), (1.0, 1.579, 6.724), (0.8182, 1.639, 6.913), (1.0, 2.334, 6.487), (0.8182, 2.393, 6.674), (1.0, -0.1755, -0.5658), (0.8182, -0.3574, -0.5664), (1.0, -5.864, 6.123), (0.8181, -6.066, 6.119), (0.8182, 2.954, 6.372), (1.0, 2.894, 6.185), (1.0, -4.106, 5.491), (0.8181, -4.142, 5.297), (1.0, -3.926, 6.678), (0.8181, -3.902, 6.876)], [], [(75, 40, 15, 33), (45, 13, 15, 40), (49, 3, 4, 52), (79, 37, 16, 46), (17, 48, 53, 19), (50, 18, 20, 54), (46, 16, 18, 50), (56, 5, 6, 60), (52, 4, 5, 56), (54, 20, 22, 58), (62, 24, 26, 66), (58, 22, 24, 62), (60, 6, 7, 64), (68, 8, 9, 70), (64, 7, 8, 68), (0, 67, 72, 1), (66, 26, 30, 73), (28, 0, 1, 31), (29, 71, 76, 34), (28, 32, 9, 0), (7, 63, 67, 8), (8, 67, 0, 9), (6, 59, 63, 7), (80, 11, 3, 49), (5, 55, 59, 6), (4, 51, 55, 5), (39, 75, 33, 14), (70, 9, 10, 77), (72, 73, 30, 31, 1), (3, 47, 51, 4), (44, 2, 11, 80), (42, 12, 37, 79), (13, 45, 81, 36), (12, 42, 39, 14), (27, 69, 71, 29), (35, 34, 76, 77, 10), (9, 32, 35, 10), (25, 65, 69, 27), (23, 61, 65, 25), (21, 57, 61, 23), (19, 53, 57, 21), (11, 78, 47, 3), (36, 81, 48, 17), (2, 44, 41, 74), (2, 43, 78, 11), (39, 42, 43, 38), (45, 40, 41, 44), (75, 39, 38, 74), (79, 46, 47, 78), (81, 45, 44, 80), (49, 52, 53, 48), (46, 50, 51, 47), (50, 54, 55, 51), (57, 53, 52, 56), (56, 60, 61, 57), (54, 58, 59, 55), (58, 62, 63, 59), (65, 61, 60, 64), (62, 66, 67, 63), (69, 65, 64, 68), (68, 70, 71, 69), (66, 73, 72, 67), (40, 75, 74, 41), (70, 77, 76, 71), (42, 79, 78, 43), (48, 81, 80, 49), (43, 2, 74, 38)])
_uv = me_cube_010.uv_layers.new(name='UVMap')
_uv.uv.foreach_set('vector', [0.5, 0.7727, 0.625, 0.7727, 0.625, 0.875, 0.5, 0.875, 0.6477, 0.5, 0.75, 0.5, 0.75, 0.75, 0.6477, 0.75, 0.5889, 0.5, 0.5, 0.5, 0.5, 0.5, 0.5958, 0.5, 0.3523, 0.5, 0.25, 0.5, 0.25, 0.5, 0.3523, 0.5, 0.75, 0.5, 0.6477, 0.5, 0.6477, 0.5, 0.75, 0.5, 0.3523, 0.5, 0.25, 0.5, 0.25, 0.5, 0.3523, 0.5, 0.3523, 0.5, 0.25, 0.5, 0.25, 0.5, 0.3523, 0.5, 0.6044, 0.5, 0.5, 0.5, 0.5, 0.5, 0.6109, 0.5, 0.5958, 0.5, 0.5, 0.5, 0.5, 0.5, 0.6044, 0.5, 0.3523, 0.5, 0.25, 0.5, 0.25, 0.5, 0.3523, 0.5, 0.3523, 0.5, 0.25, 0.5, 0.25, 0.5, 0.3523, 0.5, 0.3523, 0.5, 0.25, 0.5, 0.25, 0.5, 0.3523, 0.5, 0.6109, 0.5, 0.5, 0.5, 0.5, 0.5, 0.6152, 0.5, 0.6174, 0.5, 0.5, 0.5, 0.5, 0.5, 0.6175, 0.5, 0.6152, 0.5, 0.5, 0.5, 0.5, 0.5, 0.6174, 0.5, 0.375, 0.5, 0.375, 0.5, 0.375, 0.5, 0.375, 0.5, 0.3523, 0.5, 0.25, 0.5, 0.25, 0.5, 0.3523, 0.5, 0.375, 0.375, 0.375, 0.5, 0.375, 0.5, 0.375, 0.375, 0.75, 0.5, 0.6477, 0.5, 0.6477, 0.5, 0.75, 0.5, 0.375, 0.375, 0.5, 0.375, 0.5, 0.5, 0.375, 0.5, 0.5, 0.5, 0.3866, 0.5, 0.3779, 0.5, 0.5, 0.5, 0.5, 0.5, 0.3613, 0.5, 0.375, 0.5, 0.5, 0.5, 0.5, 0.5, 0.3915, 0.5, 0.3866, 0.5, 0.5, 0.5, 0.5962, 0.5, 0.5, 0.5, 0.5, 0.5, 0.5889, 0.5, 0.5, 0.5, 0.397, 0.5, 0.3915, 0.5, 0.5, 0.5, 0.5, 0.5, 0.4063, 0.5, 0.397, 0.5, 0.5, 0.5, 0.375, 0.7727, 0.5, 0.7727, 0.5, 0.875, 0.375, 0.875, 0.6175, 0.5, 0.5, 0.5, 0.5, 0.5, 0.616, 0.5, 0.375, 0.5, 0.3523, 0.5, 0.25, 0.5, 0.25, 0.5, 0.375, 0.5, 0.5, 0.5, 0.4054, 0.5, 0.4063, 0.5, 0.5, 0.5, 0.5927, 0.5, 0.5, 0.5, 0.5, 0.5, 0.5962, 0.5, 0.3523, 0.5, 0.25, 0.5, 0.25, 0.5, 0.3523, 0.5, 0.75, 0.5, 0.6477, 0.5, 0.6477, 0.5, 0.75, 0.5, 0.25, 0.5, 0.3523, 0.5, 0.3523, 0.75, 0.25, 0.75, 0.75, 0.5, 0.6477, 0.5, 0.6477, 0.5, 0.75, 0.5, 0.5, 0.375, 0.625, 0.375, 0.625, 0.4773, 0.616, 0.5, 0.5, 0.5, 0.5, 0.5, 0.5, 0.375, 0.5, 0.375, 0.5, 0.5, 0.75, 0.5, 0.6477, 0.5, 0.6477, 0.5, 0.75, 0.5, 0.75, 0.5, 0.6477, 0.5, 0.6477, 0.5, 0.75, 0.5, 0.75, 0.5, 0.6477, 0.5, 0.6477, 0.5, 0.75, 0.5, 0.75, 0.5, 0.6477, 0.5, 0.6477, 0.5, 0.75, 0.5, 0.5, 0.5, 0.4087, 0.5, 0.4054, 0.5, 0.5, 0.5, 0.75, 0.5, 0.6477, 0.5, 0.6477, 0.5, 0.75, 0.5, 0.5, 0.5, 0.5927, 0.5, 0.5634, 0.7104, 0.5, 0.7152, 0.5, 0.5, 0.413, 0.5, 0.4087, 0.5, 0.5, 0.5, 0.3523, 0.75, 0.3523, 0.5, 0.413, 0.5, 0.4325, 0.7148, 0.6477, 0.5, 0.6477, 0.75, 0.5634, 0.7104, 0.5927, 0.5, 0.5, 0.7727, 0.375, 0.7727, 0.4325, 0.7148, 0.5, 0.7152, 0.3523, 0.5, 0.3523, 0.5, 0.4054, 0.5, 0.4087, 0.5, 0.6477, 0.5, 0.6477, 0.5, 0.5927, 0.5, 0.5962, 0.5, 0.5889, 0.5, 0.5958, 0.5, 0.6477, 0.5, 0.6477, 0.5, 0.3523, 0.5, 0.3523, 0.5, 0.4063, 0.5, 0.4054, 0.5, 0.3523, 0.5, 0.3523, 0.5, 0.397, 0.5, 0.4063, 0.5, 0.6477, 0.5, 0.6477, 0.5, 0.5958, 0.5, 0.6044, 0.5, 0.6044, 0.5, 0.6109, 0.5, 0.6477, 0.5, 0.6477, 0.5, 0.3523, 0.5, 0.3523, 0.5, 0.3915, 0.5, 0.397, 0.5, 0.3523, 0.5, 0.3523, 0.5, 0.3866, 0.5, 0.3915, 0.5, 0.6477, 0.5, 0.6477, 0.5, 0.6109, 0.5, 0.6152, 0.5, 0.3523, 0.5, 0.3523, 0.5, 0.3779, 0.5, 0.3866, 0.5, 0.6477, 0.5, 0.6477, 0.5, 0.6152, 0.5, 0.6174, 0.5, 0.6174, 0.5, 0.6175, 0.5, 0.6477, 0.5, 0.6477, 0.5, 0.3523, 0.5, 0.3523, 0.5, 0.375, 0.5, 0.375, 0.5, 0.625, 0.7727, 0.5, 0.7727, 0.5, 0.7152, 0.5634, 0.7104, 0.6175, 0.5, 0.616, 0.5, 0.6477, 0.5, 0.6477, 0.5, 0.3523, 0.5, 0.3523, 0.5, 0.4087, 0.5, 0.413, 0.5, 0.6477, 0.5, 0.6477, 0.5, 0.5962, 0.5, 0.5889, 0.5, 0.413, 0.5, 0.5, 0.5, 0.5, 0.7152, 0.4325, 0.7148])
me_cube_010.materials.append(mat_material)
me_cube_010.use_remesh_fix_poles = True
me_cube_010.use_remesh_preserve_attributes = False
me_cube_010.update()
me_vert_004 = bpy.data.meshes.new('Vert.004')
me_vert_004.from_pydata([(2.536e-16, 1.895, 1.124), (2.536e-16, -2.203, 1.119), (2.536e-16, -2.27, 0.9122), (2.536e-16, -2.28, 0.7733), (2.536e-16, 1.009, 0.7877), (2.536e-16, 1.097, 0.8451), (2.536e-16, 1.196, 0.8907), (2.536e-16, 1.306, 0.9098), (2.536e-16, 1.411, 0.9146), (2.536e-16, 1.636, 0.9194), (2.536e-16, 1.895, 0.9203), (2.536e-16, -0.1933, 1.121), (-0.22, 1.895, 1.329), (-0.22, -2.123, 1.336), (-0.1111, 1.198, 0.7877), (-0.1111, 1.237, 0.8084), (-0.1111, 1.291, 0.8157), (-0.1111, 1.376, 0.8284), (-0.1111, 1.507, 0.8296), (-0.1111, 1.895, 0.8284), (-0.1111, 1.895, 0.6735), (-0.22, 1.895, 0.5504), (-0.22, 0.9623, 0.546), (2.536e-16, 0.9674, 0.7875), (-0.1111, 0.9648, 0.6668), (-0.22, -2.16, 1.245), (-0.22, -2.28, 0.7733), (-0.1188, 1.895, 0.6055), (-0.1626, 1.895, 0.5618), (-0.1352, 1.895, 0.5804), (-0.1627, 0.9632, 0.5565), (-0.1188, 0.964, 0.6), (-0.1352, 0.9636, 0.575), (-0.127, 1.895, 1.312), (-0.02028, 1.895, 1.22), (-0.06542, 1.895, 1.277), (-0.02133, -2.181, 1.22), (-0.1262, -2.146, 1.316), (-0.06549, -2.163, 1.278), (-0.1111, 0.9674, 0.7875), (-0.1111, 1.701, 0.829), (-0.22, 1.696, 0.5494), (-0.1111, 1.697, 0.672), (-0.1626, 1.696, 0.5606), (-0.1352, 1.696, 0.5793), (-0.1188, 1.696, 0.6043), (-0.22, 1.511, 0.5486), (-0.1352, 1.512, 0.5782), (-0.1188, 1.512, 0.6032), (-0.1111, 1.512, 0.6707), (-0.1627, 1.511, 0.5596), (-0.22, 1.383, 0.548), (-0.1352, 1.384, 0.5774), (-0.1188, 1.384, 0.6025), (-0.1111, 1.384, 0.6698), (-0.1627, 1.384, 0.5589), (-0.22, 1.295, 0.5476), (-0.1352, 1.295, 0.5769), (-0.1188, 1.296, 0.6019), (-0.1111, 1.296, 0.6691), (-0.1627, 1.295, 0.5584), (-0.22, 1.243, 0.5473), (-0.1352, 1.244, 0.5766), (-0.1188, 1.244, 0.6016), (-0.1111, 1.245, 0.6688), (-0.1627, 1.244, 0.5581), (-0.22, 1.192, 0.5471), (-0.1352, 1.193, 0.5763), (-0.1188, 1.193, 0.6013), (-0.1111, 1.194, 0.6684), (-0.1627, 1.192, 0.5578), (-0.1574, -2.27, 0.9122), (-0.1574, -2.28, 0.7733), (-0.1574, -2.16, 1.245), (-0.07171, -2.28, 0.7733), (-0.07171, -2.27, 0.9122), (-0.07171, -2.203, 1.137), (-0.22, -2.036, 1.231), (-0.22, -2.104, 0.9122), (-0.22, -2.113, 0.7733), (-0.1574, -2.104, 0.9122), (-0.1574, -2.036, 1.231), (-0.1574, -2.113, 0.7733), (-0.22, 1.895, 0.9599), (-0.22, 1.895, 1.265), (-0.1575, 1.895, 1.254), (-0.1108, 1.895, 1.225), (-0.07693, 1.895, 1.175), (-0.06876, 1.895, 1.118), (-0.0781, 1.895, 1.062), (-0.112, 1.895, 1.008), (-0.1563, 1.895, 0.9763), (-0.1882, 1.895, 0.9681), (-0.22, -1.1, 0.9599), (-0.22, -1.1, 1.265), (-0.1575, -1.1, 1.254), (-0.1108, -1.1, 1.225), (-0.07693, -1.1, 1.175), (-0.06876, -1.1, 1.118), (-0.0781, -1.1, 1.062), (-0.112, -1.1, 1.008), (-0.1563, -1.1, 0.9763), (-0.1882, -1.1, 0.9681), (-0.22, -0.114, 1.333), (-0.0208, -0.1248, 1.22), (-0.06545, -0.12, 1.278), (-0.1266, -0.1128, 1.314), (2.536e-16, -0.7104, 1.121), (-0.22, -0.8662, 1.334), (-0.06547, -0.7738, 1.278), (-0.1264, -0.8693, 1.314), (-0.02097, -0.7633, 1.22)], [], [(1, 2, 3, 23, 4, 5, 6, 7, 8, 9, 10, 0, 11, 107), (107, 111, 36, 1), (5, 4, 14, 15), (69, 24, 31, 68), (72, 71, 80, 82), (73, 25, 77, 81), (38, 76, 1, 36), (43, 28, 29, 44), (44, 29, 27, 45), (70, 30, 22, 66), (104, 34, 35, 105), (105, 35, 33, 106), (110, 108, 13, 37), (39, 14, 4, 23), (6, 5, 15, 16), (7, 6, 16, 17), (8, 7, 17, 18), (9, 8, 18, 40), (10, 9, 40, 19), (28, 43, 41, 21), (47, 44, 45, 48), (50, 43, 44, 47), (20, 42, 45, 27), (55, 50, 47, 52), (52, 47, 48, 53), (43, 50, 46, 41), (42, 49, 48, 45), (57, 52, 53, 58), (60, 55, 52, 57), (50, 55, 51, 46), (49, 54, 53, 48), (65, 60, 57, 62), (62, 57, 58, 63), (55, 60, 56, 51), (54, 59, 58, 53), (67, 62, 63, 68), (70, 65, 62, 67), (60, 65, 61, 56), (59, 64, 63, 58), (30, 70, 67, 32), (32, 67, 68, 31), (65, 70, 66, 61), (64, 69, 68, 63), (14, 39, 24, 69), (15, 14, 69, 64), (16, 15, 64, 59), (17, 16, 59, 54), (18, 17, 54, 49), (40, 18, 49, 42), (19, 40, 42, 20), (33, 85, 84, 12), (75, 76, 73, 71), (74, 75, 71, 72), (13, 25, 73, 37), (3, 2, 75, 74), (2, 1, 76, 75), (37, 73, 76, 38), (82, 80, 78, 79), (80, 81, 77, 78), (71, 73, 81, 80), (26, 72, 82, 79), (91, 92, 102, 101), (35, 86, 85, 33), (34, 87, 86, 35), (0, 88, 87, 34), (92, 28, 21, 83), (0, 10, 89, 88), (10, 19, 90, 89), (19, 20, 27, 29, 91, 90), (91, 29, 28, 92), (94, 95, 96, 97, 98, 99, 100, 101, 102, 93), (89, 90, 100, 99), (86, 87, 97, 96), (90, 91, 101, 100), (87, 88, 98, 97), (84, 85, 95, 94), (92, 83, 93, 102), (88, 89, 99, 98), (85, 86, 96, 95), (33, 12, 103, 106), (0, 34, 104, 11), (36, 111, 109, 38), (38, 109, 110, 37)])
me_vert_004.polygons.foreach_set('use_smooth', [1, 1, 1, 1, 1, 1, 1, 1, 1, 1, 1, 1, 1, 1, 1, 1, 1, 1, 1, 1, 1, 1, 1, 1, 1, 1, 1, 1, 1, 1, 1, 1, 1, 1, 1, 1, 1, 1, 1, 1, 1, 1, 1, 1, 1, 1, 1, 1, 1, 1, 1, 1, 1, 1, 1, 1, 1, 1, 1, 1, 0, 1, 1, 1, 1, 1, 1, 1, 1, 1, 1, 1, 1, 1, 1, 1, 1, 1, 1, 1, 1, 1, 1])
me_vert_004.materials.append(mat_material)
me_vert_004.use_remesh_fix_poles = True
me_vert_004.use_remesh_preserve_attributes = False
me_vert_004.update()

# ---- objects
ob_empty_003 = bpy.data.objects.new('Empty.003', None)
ob_body = bpy.data.objects.new('Body', me_cube_005)
ob_trigger_guard = bpy.data.objects.new('Trigger guard', me_cube_007)
ob_grip = bpy.data.objects.new('Grip', me_cube_008)
ob_slide = bpy.data.objects.new('Slide', me_vert)
ob_trigger = bpy.data.objects.new('Trigger', me_cube_009)
ob_empty_005 = bpy.data.objects.new('Empty.005', None)
ob_barrel = bpy.data.objects.new('Barrel', me_cylinder)
ob_hammer = bpy.data.objects.new('Hammer', me_cube_010)
ob_vert_001 = bpy.data.objects.new('Vert.001', me_vert_004)

# ---- transforms, parenting, visibility, modifiers, constraints
ob_empty_003.location = (-3.423, 0.0, 0.0)
ob_empty_003.rotation_euler = (1.571, -0.0, 1.571)
ob_empty_003.empty_display_type = 'IMAGE'
ob_empty_003.empty_display_size = 5.0
ob_empty_003.show_empty_image_perspective = False
ob_body.location = (0.7831, 0.4664, -0.03679)
_m = ob_body.modifiers.new('Mirror', 'MIRROR')
_m.use_clip = True
_m = ob_body.modifiers.new('Auto Smooth', 'NODES')
_m.node_group = ng_auto_smooth
_gi = [s.identifier for s in ng_auto_smooth.interface.items_tree if s.item_type == 'SOCKET' and s.in_out == 'INPUT']
_m[_gi[1]] = 0.5236  # Angle
ob_trigger_guard.location = (0.7831, 0.4664, -0.03679)
_m = ob_trigger_guard.modifiers.new('Mirror', 'MIRROR')
_m.use_clip = True
_m = ob_trigger_guard.modifiers.new('Auto Smooth', 'NODES')
_m.node_group = ng_auto_smooth
_gi = [s.identifier for s in ng_auto_smooth.interface.items_tree if s.item_type == 'SOCKET' and s.in_out == 'INPUT']
_m[_gi[1]] = 0.5236  # Angle
ob_grip.location = (0.009597, 0.4233, 0.04823)
_m = ob_grip.modifiers.new('Mirror', 'MIRROR')
_m.mirror_object = ob_body
_m = ob_grip.modifiers.new('Auto Smooth', 'NODES')
_m.node_group = ng_auto_smooth
_gi = [s.identifier for s in ng_auto_smooth.interface.items_tree if s.item_type == 'SOCKET' and s.in_out == 'INPUT']
_m[_gi[1]] = 0.5236  # Angle
ob_slide.location = (1.003, 0.4233, 0.04823)
_m = ob_slide.modifiers.new('Auto Smooth', 'NODES')
_m.node_group = ng_auto_smooth
_gi = [s.identifier for s in ng_auto_smooth.interface.items_tree if s.item_type == 'SOCKET' and s.in_out == 'INPUT']
_m[_gi[1]] = 0.5236  # Angle
ob_trigger.location = (0.7839, -0.4715, 0.2334)
_m = ob_trigger.modifiers.new('Mirror', 'MIRROR')
ob_empty_005.location = (2.77, -9.65, 1.502)
ob_empty_005.rotation_euler = (1.599, 1.045e-07, 3.1)
ob_empty_005.scale = (1.849, 1.849, 1.849)
ob_empty_005.empty_display_type = 'IMAGE'
ob_empty_005.empty_display_size = 5.0
ob_empty_005.show_empty_image_perspective = False
ob_barrel.location = (0.7839, 2.187, 1.162)
ob_barrel.rotation_euler = (1.571, -0.0, 0.0)
_m = ob_barrel.modifiers.new('Auto Smooth', 'NODES')
_m.node_group = ng_auto_smooth
_gi = [s.identifier for s in ng_auto_smooth.interface.items_tree if s.item_type == 'SOCKET' and s.in_out == 'INPUT']
_m[_gi[1]] = 0.5236  # Angle
ob_hammer.location = (0.7844, -1.839, 0.8596)
ob_hammer.scale = (0.05887, 0.06168, 0.06168)
_m = ob_hammer.modifiers.new('Mirror', 'MIRROR')
_m = ob_hammer.modifiers.new('Auto Smooth', 'NODES')
_m.node_group = ng_auto_smooth
_gi = [s.identifier for s in ng_auto_smooth.interface.items_tree if s.item_type == 'SOCKET' and s.in_out == 'INPUT']
_m[_gi[1]] = 0.5236  # Angle
ob_vert_001.location = (1.003, 0.4233, 0.04823)
_m = ob_vert_001.modifiers.new('Mirror', 'MIRROR')
_m.use_clip = True
_m.mirror_object = ob_body
_m = ob_vert_001.modifiers.new('Auto Smooth', 'NODES')
_m.node_group = ng_auto_smooth
_gi = [s.identifier for s in ng_auto_smooth.interface.items_tree if s.item_type == 'SOCKET' and s.in_out == 'INPUT']
_m[_gi[1]] = 0.5236  # Angle

# ---- collection membership
scene.collection.objects.link(ob_empty_003)
scene.collection.objects.link(ob_body)
scene.collection.objects.link(ob_trigger_guard)
scene.collection.objects.link(ob_grip)
scene.collection.objects.link(ob_slide)
scene.collection.objects.link(ob_trigger)
scene.collection.objects.link(ob_empty_005)
scene.collection.objects.link(ob_barrel)
scene.collection.objects.link(ob_hammer)
scene.collection.objects.link(ob_vert_001)

# ---- scene / render settings (as saved in the file)
scene.frame_start = 1; scene.frame_end = 10; scene.frame_set(0)
scene.render.engine = 'BLENDER_EEVEE_NEXT'
scene.render.image_settings.exr_codec = 'NONE'
scene.render.fps = 60
scene.render.simplify_subdivision_render = 0
scene.render.simplify_child_particles_render = 0.0
scene.cycles.sampling_pattern = 'TABULATED_SOBOL'
scene.cycles.use_light_tree = False
scene.view_settings.view_transform = 'Filmic'
bpy.context.view_layer.update()

# ---- added for rendering (the .blend has no active camera and no usable light): camera, sun + grey world if the file has none
cam_auto = bpy.data.cameras.new('AutoCamera')
cam_auto.lens = 50.0
cam_auto.sensor_width = 36.0
cam_auto.clip_end = 1000.0
ob_auto_camera = bpy.data.objects.new('AutoCamera', cam_auto)
scene.collection.objects.link(ob_auto_camera)
ob_auto_camera.location = (5.94903, -6.23341, 4.0762)
ob_auto_camera.rotation_euler = (1.09748, -7.21219e-08, 0.694738)
scene.camera = ob_auto_camera
light_auto_sun = bpy.data.lights.new('AutoSun', 'SUN')
light_auto_sun.energy = 3.0
light_auto_sun.angle = 0.0523599
ob_auto_sun = bpy.data.objects.new('AutoSun', light_auto_sun)
scene.collection.objects.link(ob_auto_sun)
ob_auto_sun.rotation_euler = (0.872665, 0.174533, 0.523599)
if scene.world is None:
    world_auto = bpy.data.worlds.new('AutoWorld')
    world_auto.color = (0.3, 0.3, 0.3)
    scene.world = world_auto
bpy.context.view_layer.update()
